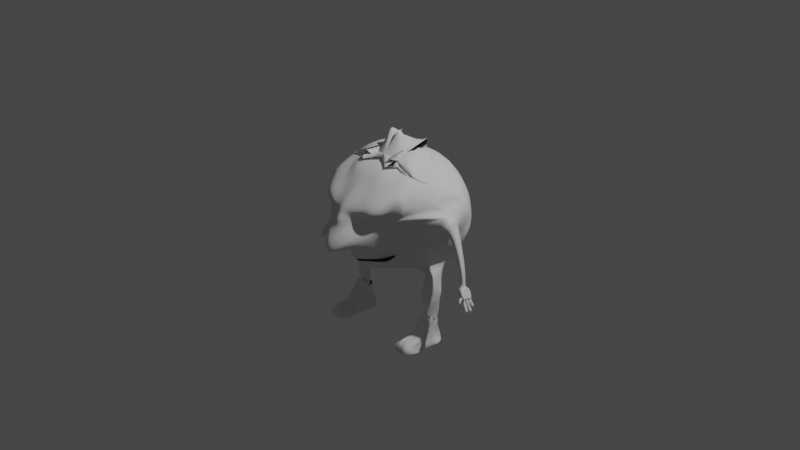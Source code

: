 # Source: tomatoman.blend  (saved by Blender 2.80.75; exported with 4.5.12 LTS)
import bpy
from mathutils import Matrix  # noqa: F401  (used for matrix-valued properties, if any)

bpy.ops.wm.read_factory_settings(use_empty=True)
scene = bpy.context.scene
scene.name = 'Scene'

# ---- collections
col_collection = bpy.data.collections.new('Collection'); scene.collection.children.link(col_collection)

# ---- world
world_world = bpy.data.worlds.new('World'); scene.world = world_world
world_world.use_nodes = True; world_world.node_tree.nodes.clear()
_N = world_world.node_tree.nodes; _L = world_world.node_tree.links
n0 = _N.new('ShaderNodeOutputWorld'); n0.name = 'World Output'; n0.location = (300, 300)
n1 = _N.new('ShaderNodeBackground'); n1.name = 'Background'; n1.location = (10, 300)
n1.inputs[0].default_value = (0.05088, 0.05088, 0.05088, 1.0)
_L.new(n1.outputs[0], n0.inputs[0])
n0.is_active_output = True
world_world.color = (0.05088, 0.05088, 0.05088)
world_world.use_sun_shadow = False
world_world.sun_shadow_jitter_overblur = 0.0

# ---- cameras
cam_camera = bpy.data.cameras.new('Camera')
cam_camera.clip_end = 100.0
cam_camera.ortho_scale = 7.314

# ---- lights
light_light = bpy.data.lights.new('Light', 'POINT')
light_light.transmission_factor = 0.0
light_light.energy = 1000.0
light_light.shadow_soft_size = 0.1
light_light.shadow_maximum_resolution = 0.006
light_light.use_absolute_resolution = True

# ---- meshes
me_plane_001 = bpy.data.meshes.new('Plane.001')
me_plane_001.from_pydata([(1.034, -1.169, 3.391), (1.0, 0.5833, 5.619), (0.0, -1.173, 4.271), (0.0, 0.7748, 7.148), (1.759, -1.155, 2.475), (1.635, 0.5022, 4.407), (2.104, -0.9545, 2.254), (2.19, 0.2557, 2.514), (2.366, -0.868, 1.955), (2.545, 0.3234, 2.206), (2.679, -0.7306, 1.715), (5.452, 0.421, -0.7802), (2.579, -0.9092, 2.166), (3.499, -0.6837, 0.8608), (2.429, -1.144, 2.475), (3.043, -1.633, 1.499), (1.87, -1.333, 2.832), (2.242, -1.978, 2.016), (1.045, -1.44, 3.189), (1.219, -2.144, 2.49), (0.5612, -1.48, 3.535), (0.4775, -2.247, 2.942), (0.0, -1.52, 3.956), (0.0, -2.333, 3.534), (1.249, 1.247, 6.309), (0.0, 0.206, 7.117), (1.056, 2.174, 5.994), (0.0, 1.162, 7.484), (0.982, 2.647, 5.761), (0.0, 2.486, 6.041), (1.099, 3.658, 5.241), (0.0, 3.778, 5.829), (1.416, 3.851, 5.201), (0.0, 4.556, 5.222), (2.348, 4.613, 5.041), (0.0, 6.795, 2.461), (3.158, 5.006, 4.221), (1.834, 6.559, 3.117), (3.497, 5.48, 3.443), (2.765, 7.032, -0.09504), (4.429, 5.085, 2.88), (5.412, 5.831, -0.827), (4.414, 4.229, 2.579), (5.725, 4.442, 0.2), (4.194, 3.966, 2.686), (5.977, 3.958, -0.4651), (4.226, 3.326, 2.506), (6.467, 3.546, 0.5031), (3.447, 3.298, 2.931), (7.482, 4.053, -0.4748), (2.568, 3.354, 3.571), (3.009, 2.581, 3.399), (1.751, 3.632, 4.685), (1.392, 2.571, 4.755), (1.017, -0.3005, 3.701), (0.0, 0.8026, 4.318), (1.635, -0.3305, 3.156), (2.19, -0.3423, 2.383), (2.455, -0.2775, 2.079), (2.952, -0.4627, 1.307), (2.938, -0.7919, 1.407), (2.585, -1.497, 1.803), (2.084, -1.644, 2.201), (1.209, -1.78, 2.6), (0.6332, -1.851, 3.038), (0.0, -2.038, 3.681), (1.526, 2.149, 4.892), (1.703, 1.432, 5.141), (5.75, 2.066, 0.5701), (2.688, 2.053, 3.119), (2.633, 1.386, 2.767), (5.699, 1.439, -0.1546), (0.0, 7.107, 0.06992), (0.5169, -1.124, 3.952), (0.5, 0.4029, 6.376), (0.6246, 0.5475, 6.932), (0.528, 1.659, 6.856), (0.491, 2.487, 6.121), (0.5493, 3.489, 5.346), (0.0, 3.085, 6.252), (1.04, 3.152, 5.289), (0.775, 4.114, 5.414), (1.213, 4.937, 4.002), (1.776, 5.857, 2.817), (2.737, 6.43, 1.347), (3.779, 6.194, 2.065), (4.348, 4.645, 2.491), (4.509, 3.986, 2.374), (4.072, 3.833, 2.433), (4.146, 3.139, 2.836), (2.633, 2.903, 3.558), (1.444, 2.911, 4.689), (0.4105, -0.01515, 4.994), (0.5201, 3.119, 5.842), (1.009, 0.1396, 4.656), (0.0, -0.05411, 7.003), (1.635, 0.08415, 3.779), (2.19, -0.04455, 2.448), (2.499, 0.02172, 2.142), (3.083, -0.323, 1.206), (3.12, -0.7325, 1.175), (2.875, -1.497, 1.661), (2.192, -1.801, 2.094), (1.293, -1.952, 2.507), (0.6697, -2.039, 2.93), (0.0, -2.175, 3.52), (0.4079, 1.386, 4.062), (2.765, 7.282, -2.072), (5.041, 5.462, -1.54), (0.0, 7.386, -1.98), (2.765, 6.866, -4.376), (6.457, 4.028, -3.463), (0.0, 6.976, -4.44), (2.787, 3.999, -6.551), (6.114, 1.887, -3.753), (0.0, 4.113, -6.683), (2.787, 2.304, -6.938), (0.0, 2.418, -7.071), (3.207, 0.3631, -6.782), (0.0, 0.4766, -6.915), (5.587, 0.1634, -1.203), (3.757, -0.8911, -0.3682), (3.332, -2.388, -0.3103), (3.042, -2.656, -0.1423), (1.219, -3.187, 0.4535), (0.4775, -3.478, 0.8144), (0.0, -3.414, 1.344), (5.696, -0.1419, -2.04), (5.421, -1.096, -2.683), (5.029, -1.822, -3.03), (2.015, -3.051, -2.928), (1.219, -3.085, -2.812), (0.2818, -2.738, -2.9), (0.0, -2.903, -3.019), (3.207, -2.041, -5.795), (6.578, 1.465, -3.371), (0.0, -1.928, -5.928), (0.0, -2.791, -3.888), (6.036, 1.447, -2.802), (6.059, 1.375, -2.631), (5.718, 1.394, -2.709), (4.995, 6.061, -0.6194), (6.162, 4.106, -1.964), (5.242, 4.916, -1.616), (5.757, 3.921, -0.005372), (4.34, -2.722, -0.2793), (3.921, -3.179, -0.5094), (4.694, -2.415, -2.568), (3.35, -2.675, -1.551), (4.785, -4.425, -0.23), (3.928, -4.744, 0.4383), (5.127, -4.591, -1.994), (3.423, -4.413, -0.922), (3.888, -3.389, -0.1571), (3.356, -3.754, -1.22), (4.875, -3.652, -2.268), (4.533, -3.175, 0.5813), (4.831, -4.857, -0.4261), (3.869, -5.177, 0.4055), (5.018, -5.014, -1.877), (3.382, -4.845, -0.922), (4.659, -5.455, -0.01651), (3.99, -5.716, 0.2958), (5.071, -5.474, -1.739), (3.453, -5.329, -0.8643), (4.399, -7.222, -0.2692), (4.068, -7.433, -0.2888), (4.801, -7.331, -1.592), (3.633, -7.214, -0.8153), (4.4, -6.422, -0.05215), (4.845, -6.561, -1.986), (4.032, -6.656, -0.1188), (3.552, -6.361, -0.8375), (7.425, 3.059, -0.3134), (6.755, 1.788, 0.02013), (6.626, 1.49, -1.981), (8.929, -0.3792, 0.2853), (7.539, -1.519, -0.5392), (7.804, -1.817, -1.658), (8.563, -2.258, -0.2843), (8.188, -2.291, -0.01455), (8.481, -2.337, -0.5591), (6.153, 1.93, 0.8986), (6.06, 1.621, -2.786), (7.445, 3.629, 0.2466), (-3.734, 6.083, 1.756), (-2.716, 7.211, 1.79), (-3.734, 6.083, -2.814), (-2.716, 7.211, -2.78), (-4.182, 5.754, 0.7186), (-4.182, 5.754, -2.211), (-4.903, 5.264, 0.7186), (-4.903, 5.264, -2.211), (-4.911, 5.126, 0.7186), (-4.911, 5.126, -2.211), (-4.541, 5.26, 0.7186), (-4.541, 5.26, -2.211), (-2.628, 6.166, 0.7186), (-2.628, 6.166, -2.211), (-1.521, 7.089, 1.79), (-1.521, 8.291, -2.78), (-2.36, 6.297, 1.737), (-2.36, 6.297, -2.834), (-0.9003, 6.732, 0.7731), (-0.9003, 7.933, -1.493), (0.2091, 8.191, -0.133), (0.2091, 9.393, -0.5865), (0.4621, 8.97, -0.133), (0.4621, 10.17, -0.5865), (0.8902, 7.763, -0.133), (0.8902, 8.965, -0.5865), (1.571, 6.732, 1.798), (1.571, 7.933, -2.518), (-1.11, 6.706, 2.226), (-1.11, 7.907, -2.09), (2.967, 6.533, -3.082), (1.684, 8.092, -3.169), (3.699, 6.419, 1.428), (2.416, 7.978, 1.341), (3.635, 6.285, -2.145), (4.105, 6.212, 0.7462), (4.434, 5.964, -2.282), (4.904, 5.891, 0.6084), (4.471, 5.832, -2.292), (4.94, 5.759, 0.5991), (4.087, 5.882, -2.228), (4.556, 5.808, 0.6628), (2.05, 6.346, -1.886), (2.519, 6.273, 1.005), (0.5581, 7.711, -2.996), (1.29, 7.597, 1.514), (1.601, 6.44, -2.842), (2.332, 6.326, 1.668), (0.2551, 6.52, -1.645), (0.618, 6.463, 0.5904), (4.8, -9.245, 2.986), (4.865, -8.69, 2.765), (5.124, -9.264, 2.77), (5.096, -8.715, 2.722), (4.803, -8.935, 2.98), (5.108, -8.941, 2.745), (4.502, -9.25, 2.986), (4.568, -8.417, 2.865), (4.502, -8.935, 2.98), (5.108, -9.059, 2.337), (5.066, -8.947, 2.294), (5.121, -9.426, 2.436), (5.161, -9.31, 1.789), (5.078, -9.097, 1.844), (5.175, -9.586, 1.865), (5.033, -9.412, 1.171), (4.984, -9.2, 1.144), (5.058, -9.558, 1.247), (4.976, -9.404, 0.4793), (5.041, -9.119, 0.892), (4.986, -9.601, 0.5332), (4.976, -9.406, -0.2162), (4.969, -9.203, -0.2281), (4.985, -9.583, -0.1677), (5.155, -9.381, -0.6476), (5.092, -9.214, -0.6691), (5.166, -9.597, -0.5882), (5.171, -9.371, -1.121), (5.182, -9.588, -1.062), (4.665, -9.389, -1.703), (4.656, -9.223, -1.677), (4.676, -9.614, -1.706), (4.507, -9.345, -1.698), (4.494, -9.178, -1.712), (4.518, -9.569, -1.701), (4.292, -9.309, -1.792), (4.282, -9.143, -1.766), (4.302, -9.534, -1.795), (4.752, -8.504, 2.394), (4.886, -8.543, 2.368), (4.553, -8.177, 2.367), (4.917, -8.743, 2.221), (4.752, -8.511, 2.136), (4.886, -8.55, 2.11), (4.578, -8.15, 2.116), (4.967, -8.701, 1.917), (4.752, -8.528, 1.782), (4.886, -8.556, 1.758), (4.581, -8.26, 1.719), (4.752, -8.491, 1.328), (4.886, -8.48, 1.305), (4.565, -8.416, 1.359), (4.886, -8.592, 1.112), (4.752, -8.114, 0.7165), (4.886, -8.103, 0.6928), (4.565, -8.038, 0.7467), (4.918, -8.296, 0.6059), (4.752, -7.388, 0.1725), (4.886, -7.377, 0.1488), (4.565, -7.313, 0.2027), (4.886, -7.489, -0.04372), (4.752, -6.912, -0.1977), (4.886, -6.901, -0.2214), (4.565, -6.837, -0.1674), (4.886, -7.013, -0.4139), (4.715, -6.64, -0.155), (4.794, -6.637, -0.1715), (4.609, -6.591, -0.127), (4.785, -6.688, -0.2919), (4.645, -8.819, -1.045), (4.656, -8.837, -1.579), (4.494, -8.793, -1.614), (4.282, -8.757, -1.668), (4.645, -8.109, -0.765), (4.656, -8.127, -1.3), (4.494, -8.083, -1.334), (4.282, -8.047, -1.388), (4.722, -7.724, -0.5582), (4.656, -7.833, -1.256), (4.494, -7.793, -1.296), (4.282, -7.764, -1.354), (4.645, -7.397, -0.8212), (4.656, -7.561, -1.33), (4.494, -7.528, -1.376), (4.282, -7.509, -1.438), (4.645, -7.275, -0.7376), (4.656, -7.219, -1.269), (4.494, -7.17, -1.298), (4.282, -7.127, -1.346), (4.494, -7.986, -1.321), (4.282, -7.953, -1.377), (4.716, -7.989, -0.6973), (4.656, -8.029, -1.285), (4.93, -7.989, 0.1662), (4.838, -7.989, -0.2032), (4.885, -8.183, -0.06309), (4.945, -8.819, -0.2724), (4.863, -8.771, 0.5569), (4.993, -8.884, 1.984), (3.668, -9.245, 2.986), (3.604, -8.69, 2.765), (4.234, -9.163, 2.986), (4.234, -8.509, 2.867), (3.344, -9.264, 2.77), (3.373, -8.715, 2.722), (3.665, -8.935, 2.98), (4.234, -8.935, 2.98), (3.361, -8.941, 2.745), (3.967, -9.25, 2.986), (3.9, -8.417, 2.865), (3.967, -8.935, 2.98), (3.361, -9.059, 2.337), (3.403, -8.947, 2.294), (3.347, -9.426, 2.436), (3.308, -9.31, 1.789), (3.39, -9.097, 1.844), (3.294, -9.586, 1.865), (3.435, -9.412, 1.171), (3.485, -9.2, 1.144), (3.41, -9.558, 1.247), (3.492, -9.404, 0.4793), (3.427, -9.119, 0.892), (3.482, -9.601, 0.5332), (3.492, -9.406, -0.2162), (3.5, -9.203, -0.2281), (3.483, -9.583, -0.1677), (3.313, -9.381, -0.6476), (3.376, -9.214, -0.6691), (3.302, -9.597, -0.5882), (3.297, -9.371, -1.121), (3.287, -9.588, -1.062), (3.803, -9.389, -1.703), (3.813, -9.223, -1.677), (3.792, -9.614, -1.706), (3.961, -9.345, -1.698), (3.974, -9.178, -1.712), (3.95, -9.569, -1.701), (4.177, -9.309, -1.792), (4.186, -9.143, -1.766), (4.166, -9.534, -1.795), (4.234, -9.309, -1.792), (4.234, -9.143, -1.766), (4.234, -9.551, -1.795), (4.234, -9.254, 2.919), (4.234, -9.172, 2.919), (4.234, -9.273, 2.703), (4.234, -9.259, 2.919), (4.234, -9.435, 2.369), (4.234, -9.595, 1.798), (4.234, -9.567, 1.18), (4.234, -9.61, 0.4662), (4.234, -9.591, -0.2347), (4.234, -9.606, -0.6552), (4.234, -9.597, -1.129), (4.234, -9.622, -1.773), (4.234, -9.599, -1.689), (4.234, -9.542, -1.721), (4.234, -9.56, -1.721), (3.717, -8.504, 2.394), (4.234, -8.742, 2.596), (4.234, -8.307, 2.379), (3.583, -8.543, 2.368), (3.915, -8.177, 2.367), (3.552, -8.743, 2.221), (4.234, -8.759, 2.561), (3.717, -8.511, 2.136), (4.234, -8.312, 2.139), (3.583, -8.55, 2.11), (3.891, -8.15, 2.116), (3.502, -8.701, 1.917), (3.717, -8.528, 1.782), (4.234, -8.42, 1.738), (3.583, -8.556, 1.758), (3.887, -8.26, 1.719), (3.717, -8.491, 1.328), (4.234, -8.424, 1.354), (3.583, -8.48, 1.305), (3.904, -8.416, 1.359), (3.583, -8.592, 1.112), (3.717, -8.114, 0.7165), (4.234, -8.046, 0.7422), (3.583, -8.103, 0.6928), (3.904, -8.038, 0.7467), (3.551, -8.296, 0.6059), (3.717, -7.388, 0.1725), (4.234, -7.321, 0.1982), (3.583, -7.377, 0.1488), (3.904, -7.313, 0.2027), (3.583, -7.489, -0.04372), (3.717, -6.912, -0.1977), (4.234, -6.845, -0.172), (3.583, -6.901, -0.2214), (3.904, -6.837, -0.1674), (3.583, -7.013, -0.4139), (3.755, -6.578, -0.1124), (4.238, -6.572, -0.1138), (3.676, -6.565, -0.1219), (3.868, -6.544, -0.0941), (3.668, -6.615, -0.2423), (3.823, -8.819, -1.045), (3.813, -8.837, -1.579), (3.974, -8.793, -1.614), (4.186, -8.757, -1.668), (4.234, -8.757, -1.668), (3.823, -8.109, -0.765), (3.813, -8.127, -1.3), (3.974, -8.083, -1.334), (4.186, -8.047, -1.388), (4.234, -8.047, -1.388), (3.747, -7.724, -0.5582), (3.813, -7.833, -1.256), (3.974, -7.793, -1.296), (4.186, -7.764, -1.354), (4.234, -7.764, -1.354), (3.823, -7.397, -0.8212), (3.813, -7.561, -1.33), (3.974, -7.528, -1.376), (4.186, -7.509, -1.438), (4.234, -7.509, -1.438), (3.823, -7.275, -0.7376), (3.813, -7.219, -1.269), (3.974, -7.17, -1.298), (4.186, -7.127, -1.346), (4.234, -7.127, -1.346), (3.974, -7.986, -1.321), (4.186, -7.953, -1.377), (3.752, -7.989, -0.6973), (3.813, -8.029, -1.285), (4.234, -7.953, -1.377), (3.539, -7.989, 0.1662), (3.63, -7.989, -0.2032), (3.583, -8.183, -0.06309), (3.523, -8.819, -0.2724), (3.605, -8.771, 0.5569), (3.475, -8.884, 1.984), (2.556, 3.41, 5.041), (3.467, 3.802, 4.222), (3.643, 4.277, 3.443), (2.994, 3.459, 3.377), (3.223, 3.827, 3.497), (8.206, -2.462, 0.09246), (8.564, -2.248, 0.1664), (8.376, -2.462, -0.7305), (8.734, -2.248, -0.6567), (8.67, -3.245, 0.112), (9.027, -3.032, 0.1859), (8.827, -3.247, -0.647), (9.185, -3.033, -0.5731), (8.602, -2.824, -0.7748), (8.959, -2.611, -0.7009), (8.388, -2.797, 0.1799), (8.746, -2.584, 0.2538), (9.002, -3.476, -0.3478), (9.188, -3.365, -0.3093), (9.016, -3.408, -0.6121), (9.202, -3.296, -0.5737), (9.161, -3.713, -0.4319), (9.348, -3.602, -0.3934), (9.171, -3.649, -0.6656), (9.357, -3.538, -0.6272), (8.998, -3.424, -0.4775), (9.262, -3.266, -0.4229), (9.183, -3.71, -0.5471), (9.37, -3.599, -0.5086), (9.421, -3.755, -0.6112), (9.325, -3.813, -0.6313), (9.331, -3.845, -0.5695), (9.428, -3.787, -0.5495), (9.416, -3.791, -0.4803), (9.319, -3.849, -0.5003), (8.929, -3.408, -0.06517), (9.078, -3.319, -0.03432), (8.979, -3.414, -0.293), (9.129, -3.324, -0.2621), (9.248, -3.983, -0.07034), (9.434, -3.872, -0.03187), (9.289, -3.964, -0.3271), (9.475, -3.853, -0.2887), (8.955, -3.405, -0.1989), (9.205, -3.254, -0.1347), (9.286, -4.002, -0.1986), (9.49, -3.88, -0.1563), (9.497, -3.997, -0.2807), (9.4, -4.055, -0.3007), (9.43, -4.143, -0.1869), (9.527, -4.085, -0.1669), (9.505, -4.075, -0.09148), (9.408, -4.133, -0.1115), (9.193, -3.793, -0.3166), (9.378, -3.683, -0.2784), (9.152, -3.811, -0.06804), (9.327, -3.707, -0.03193), (9.39, -3.694, -0.1522), (9.182, -3.817, -0.195), (9.094, -3.608, -0.3246), (9.198, -3.506, -0.03317), (9.067, -3.604, -0.2067), (9.27, -3.503, -0.2881), (9.037, -3.602, -0.06656), (9.326, -3.447, -0.1366), (8.744, -3.206, 0.09241), (8.922, -3.411, -0.02356), (8.979, -3.098, -0.03599), (9.147, -3.944, 0.3049), (9.333, -3.833, 0.3433), (9.221, -3.966, 0.008908), (9.407, -3.855, 0.04738), (8.866, -3.372, 0.1353), (8.936, -3.094, 0.1339), (9.19, -3.973, 0.18), (9.402, -3.846, 0.2239), (9.44, -4.037, 0.1104), (9.343, -4.094, 0.0904), (9.331, -4.115, 0.2078), (9.428, -4.057, 0.2278), (9.389, -4.013, 0.2872), (9.293, -4.07, 0.2671), (9.114, -3.772, 0.004272), (9.289, -3.668, 0.04039), (9.054, -3.771, 0.2909), (9.229, -3.667, 0.327), (9.36, -3.626, 0.2221), (9.09, -3.787, 0.1662), (8.998, -3.549, -0.03273), (9.113, -3.471, 0.2817), (8.974, -3.572, 0.1502), (9.159, -3.452, 0.0006609), (8.951, -3.568, 0.2483), (9.182, -3.449, 0.193), (9.373, -3.95, 0.3197), (9.426, -3.957, 0.08288), (9.29, -4.038, 0.05479), (9.237, -4.031, 0.2916), (9.269, -4.053, 0.1957), (8.59, -2.972, 0.1611), (8.779, -2.859, 0.2002), (8.711, -3.164, 0.132), (8.9, -3.051, 0.1711), (8.61, -3.115, 0.5065), (8.797, -3.004, 0.545), (8.728, -3.24, 0.2961), (8.914, -3.129, 0.3346), (8.635, -3.051, 0.1216), (8.692, -3.199, 0.3541), (8.878, -3.088, 0.3926), (8.919, -3.283, 0.4557), (8.822, -3.341, 0.4357), (8.825, -3.386, 0.5505), (8.922, -3.328, 0.5705), (8.876, -3.252, 0.5761), (8.779, -3.31, 0.5561), (8.874, -3.244, -0.4992), (8.851, -3.209, -0.3989), (9.055, -3.104, -0.344), (9.069, -3.099, -0.469), (9.083, -3.094, -0.5941), (8.894, -3.207, -0.6332), (8.325, -2.462, -0.4825), (8.682, -2.248, -0.4087), (8.78, -3.246, -0.4183), (9.137, -3.033, -0.3444), (8.895, -2.603, -0.4132), (8.537, -2.816, -0.4871), (8.632, -2.309, -0.6776), (8.926, -3.092, 0.1649), (8.273, -2.422, 0.1062), (8.644, -2.644, 0.2328), (8.858, -2.672, -0.7219), (8.708, -2.248, -0.5327), (8.804, -3.246, -0.5326), (8.35, -2.462, -0.6065), (9.161, -3.033, -0.4587), (8.927, -2.607, -0.5571), (8.57, -2.82, -0.631), (8.443, -2.422, -0.7168), (8.736, -3.205, 0.1258), (8.455, -2.757, 0.1936), (8.668, -2.785, -0.761), (9.385, -3.607, -0.51), (9.367, -3.61, -0.4166), (9.375, -3.557, -0.606), (9.422, -3.763, -0.487), (9.432, -3.76, -0.5431), (9.427, -3.734, -0.5931), (9.094, -3.528, -0.6389), (9.28, -3.417, -0.6004), (9.082, -3.595, -0.3898), (9.268, -3.484, -0.3513), (9.304, -3.44, -0.4681), (9.091, -3.567, -0.5123), (8.955, -3.307, -0.6227), (9.143, -3.195, -0.5839), (8.936, -3.334, -0.4883), (9.122, -3.235, -0.3266), (8.927, -3.343, -0.3733), (9.175, -3.177, -0.444), (8.92, -3.25, -0.6287), (8.9, -3.282, -0.4945), (9.084, -3.16, -0.3365), (9.135, -3.12, -0.454), (9.109, -3.137, -0.5897), (8.884, -3.267, -0.3879), (8.79, -3.208, -0.1128), (8.988, -3.1, -0.06361), (8.833, -3.209, -0.3125), (8.999, -3.071, -0.2602), (8.771, -3.125, -0.1949), (8.967, -3.079, -0.1588), (8.262, -2.462, -0.1781), (9.078, -3.032, -0.05624), (8.821, -2.596, -0.07538), (8.463, -2.809, -0.1493), (8.619, -2.248, -0.1042), (8.72, -3.246, -0.1301), (8.663, -2.248, -0.3167), (8.762, -3.246, -0.3313), (8.306, -2.462, -0.3906), (9.119, -3.033, -0.2574), (8.873, -2.601, -0.3112), (8.515, -2.814, -0.3851), (9.503, -3.888, -0.1561), (9.458, -3.881, -0.05608), (9.491, -3.866, -0.2625), (9.515, -4.045, -0.104), (9.532, -4.053, -0.1646), (9.509, -3.982, -0.2561), (9.097, -3.42, -0.3282), (9.116, -3.351, -0.6182), (9.266, -3.592, -0.6461), (9.256, -3.657, -0.4123), (9.374, -3.784, -0.6211), (9.368, -3.819, -0.4901), (9.38, -3.816, -0.5594), (9.177, -3.538, -0.3702), (9.192, -3.472, -0.6363), (9.026, -3.288, -0.3496), (9.055, -3.25, -0.6257), (8.986, -3.213, -0.3618), (9.016, -3.193, -0.6088), (8.249, -2.462, -0.1176), (9.066, -3.032, -0.002098), (8.804, -2.593, -0.001793), (8.447, -2.807, -0.07569), (8.607, -2.248, -0.04375), (8.709, -3.246, -0.07599), (8.783, -3.207, -0.08294), (8.219, -2.462, 0.02788), (9.039, -3.032, 0.1281), (8.764, -2.587, 0.1752), (8.406, -2.8, 0.1013), (8.577, -2.248, 0.1018), (8.682, -3.245, 0.05424), (9.402, -3.861, 0.2215), (9.343, -3.85, 0.3232), (9.407, -3.869, 0.07113), (9.377, -3.95, 0.3031), (9.391, -4.003, 0.2754), (9.424, -4.04, 0.2248), (9.435, -4.023, 0.1248), (9.417, -3.961, 0.2239), (9.422, -3.956, 0.1014), (9.068, -2.813, -0.6396), (8.523, -3.012, 0.1473), (8.71, -3.027, -0.7135), (8.881, -2.799, 0.2212), (9.011, -2.809, -0.3802), (8.654, -3.022, -0.4541), (8.966, -2.874, -0.6606), (8.682, -3.025, -0.5838), (9.039, -2.811, -0.5099), (8.777, -2.987, -0.6997), (8.944, -2.805, -0.06619), (8.587, -3.019, -0.1401), (8.633, -3.021, -0.3593), (8.991, -2.808, -0.2854), (8.93, -2.804, -0.001939), (8.572, -3.017, -0.07583), (8.896, -2.8, 0.1526), (8.538, -3.014, 0.07874), (9.164, -2.995, -0.5848), (8.644, -3.204, 0.1182), (9.115, -2.993, -0.3507), (9.063, -3.055, -0.6058), (9.14, -2.994, -0.4677), (8.873, -3.168, -0.6449), (9.054, -2.992, -0.05798), (9.097, -2.993, -0.2623), (9.042, -2.992, -0.00207), (9.014, -2.991, 0.1324), (8.807, -3.208, -0.6587), (9.001, -2.991, 0.1921), (8.758, -3.207, -0.4246), (8.782, -3.207, -0.5416), (8.697, -3.206, -0.1319), (8.739, -3.207, -0.3362), (8.685, -3.206, -0.07596), (8.656, -3.205, 0.05854), (8.856, -3.169, 0.5336), (8.907, -3.247, 0.5105), (8.917, -3.231, 0.4148), (8.79, -3.307, 0.3886), (8.729, -3.244, 0.5074), (8.78, -3.323, 0.4842), (8.864, -3.184, 0.5292), (8.88, -3.252, 0.5637), (8.918, -3.314, 0.5592), (8.915, -3.277, 0.466), (8.914, -3.235, 0.4328), (8.906, -3.248, 0.5104), (8.313, -2.402, -0.2919)], [], [(106, 94, 1, 74), (54, 0, 4, 56), (56, 4, 6, 57), (57, 6, 8, 58), (58, 8, 10, 59), (59, 10, 12, 60), (60, 12, 14, 61), (61, 14, 16, 62), (62, 16, 18, 63), (63, 18, 20, 64), (64, 20, 22, 65), (74, 1, 24, 75), (75, 24, 26, 76), (76, 26, 28, 77), (93, 80, 30, 78), (78, 30, 32, 81), (81, 32, 34, 82), (82, 34, 36, 83), (83, 36, 38, 84), (84, 38, 40, 85), (85, 40, 42, 86), (86, 42, 44, 87), (87, 44, 46, 88), (88, 46, 48, 89), (89, 48, 50, 90), (90, 50, 52, 91), (91, 52, 30, 80), (104, 64, 65, 105), (103, 63, 64, 104), (102, 62, 63, 103), (101, 61, 62, 102), (100, 60, 61, 101), (99, 59, 60, 100), (98, 58, 59, 99), (97, 57, 58, 98), (96, 56, 57, 97), (94, 54, 56, 96), (73, 0, 54, 92), (69, 68, 49, 51), (28, 26, 66, 53), (26, 24, 67, 66), (1, 5, 67, 24), (53, 66, 69, 51), (66, 67, 70, 69), (70, 71, 68, 69), (9, 11, 71, 70), (70, 67, 5, 7), (9, 70, 7), (35, 37, 39, 72), (2, 73, 92, 55), (53, 91, 80, 28), (51, 90, 91, 53), (49, 89, 90, 51), (47, 88, 89, 49), (45, 87, 88, 47), (43, 86, 87, 45), (41, 85, 86, 43), (39, 84, 85, 41), (37, 83, 84, 39), (35, 82, 83, 37), (33, 81, 82, 35), (31, 78, 81, 33), (79, 93, 78, 31), (29, 77, 93, 79), (77, 28, 80, 93), (27, 76, 77, 29), (25, 75, 76, 27), (3, 74, 75, 25), (95, 106, 74, 3), (55, 92, 106, 95), (1, 94, 96, 5), (5, 96, 97, 7), (7, 97, 98, 9), (9, 98, 99, 11), (11, 99, 100, 13), (13, 100, 101, 15), (15, 101, 102, 17), (17, 102, 103, 19), (19, 103, 104, 21), (21, 104, 105, 23), (92, 54, 94, 106), (72, 39, 107, 109), (39, 41, 108, 107), (109, 107, 110, 112), (107, 108, 111, 110), (112, 110, 113, 115), (110, 111, 114, 113), (115, 113, 116, 117), (113, 114, 116), (117, 116, 118, 119), (116, 114, 118), (15, 17, 123, 122), (21, 23, 126, 125), (11, 13, 121, 120), (17, 19, 124, 123), (13, 15, 122, 121), (19, 21, 125, 124), (124, 125, 132, 131), (120, 121, 128, 127), (125, 126, 133, 132), (123, 124, 131, 130), (121, 122, 129, 128), (119, 118, 134, 136), (118, 114, 135, 134), (136, 134, 130, 137), (134, 135, 129, 130), (130, 131, 132, 133, 137), (129, 135, 138, 128), (120, 127, 140, 139), (71, 11, 139), (11, 120, 139), (68, 71, 139), (127, 128, 138, 140), (47, 49, 139, 111), (144, 111, 143, 142), (43, 144, 142, 141), (43, 45, 144), (45, 47, 111, 144), (114, 111, 139), (114, 139, 140, 138, 135), (141, 142, 143, 111, 108, 41, 43), (129, 122, 145, 147), (130, 129, 147, 148), (122, 123, 146, 145), (123, 130, 148, 146), (153, 154, 152, 150), (154, 155, 151, 152), (155, 156, 149, 151), (156, 153, 150, 149), (145, 146, 153, 156), (147, 145, 156, 155), (148, 147, 155, 154), (146, 148, 154, 153), (151, 149, 157, 159), (149, 150, 158, 157), (150, 152, 160, 158), (152, 151, 159, 160), (160, 159, 163, 164), (159, 157, 161, 163), (157, 158, 162, 161), (158, 160, 164, 162), (170, 169, 165, 167), (169, 171, 166, 165), (171, 172, 168, 166), (172, 170, 167, 168), (164, 163, 170, 172), (162, 164, 172, 171), (161, 162, 171, 169), (163, 161, 169, 170), (182, 183, 175, 174), (183, 184, 173, 175), (184, 182, 174, 173), (174, 175, 178, 177), (175, 173, 176, 178), (173, 174, 177, 176), (177, 178, 181, 180), (178, 176, 179, 181), (176, 177, 180, 179), (49, 68, 182, 184), (139, 49, 184, 183), (68, 139, 183, 182), (185, 186, 188, 187), (185, 187, 190, 189), (189, 190, 192, 191), (191, 192, 194, 193), (193, 194, 196, 195), (195, 196, 198, 197), (188, 186, 199, 200), (200, 199, 201, 202), (198, 202, 201, 197), (188, 200, 202, 198, 196, 194, 192, 190, 187), (185, 189, 191, 193, 195, 197, 201, 199, 186), (199, 200, 204, 203), (203, 204, 206, 205), (205, 206, 208, 207), (207, 208, 210, 209), (209, 210, 212, 211), (211, 212, 214, 213), (203, 205, 207, 209, 211, 213, 199), (200, 214, 212, 210, 208, 206, 204), (215, 216, 218, 217), (215, 217, 220, 219), (219, 220, 222, 221), (221, 222, 224, 223), (223, 224, 226, 225), (225, 226, 228, 227), (218, 216, 229, 230), (230, 229, 231, 232), (228, 232, 231, 227), (218, 230, 232, 228, 226, 224, 222, 220, 217), (215, 219, 221, 223, 225, 227, 231, 229, 216), (229, 230, 234, 233), (243, 239, 236, 242), (239, 235, 237, 240), (236, 239, 240, 238), (241, 235, 239, 243), (336, 241, 243, 341), (341, 243, 242, 337), (238, 240, 244, 245), (240, 237, 246, 244), (245, 244, 247, 248), (244, 246, 249, 247), (248, 247, 250, 251), (247, 249, 252, 250), (251, 250, 253, 254), (250, 252, 255, 253), (254, 253, 256, 257), (253, 255, 258, 256), (257, 256, 259, 260), (256, 258, 261, 259), (260, 259, 262), (259, 261, 263, 262), (260, 262, 264, 265), (262, 263, 266, 264), (265, 264, 267, 268), (264, 266, 269, 267), (268, 267, 270, 271), (267, 269, 272, 270), (271, 270, 375, 376), (270, 272, 377, 375), (237, 235, 378, 380), (255, 252, 384, 385), (263, 261, 387, 388), (272, 269, 390, 391), (235, 241, 381, 378), (252, 249, 383, 384), (261, 258, 386, 387), (269, 266, 389, 390), (246, 237, 380, 382), (249, 246, 382, 383), (258, 255, 385, 386), (266, 263, 388, 389), (377, 272, 391, 392), (241, 336, 379, 381), (236, 238, 274, 273), (238, 245, 276, 274), (337, 242, 275, 395), (242, 236, 273, 275), (274, 276, 280, 278), (273, 274, 278, 277), (275, 273, 277, 279), (395, 275, 279, 401), (279, 277, 281, 283), (401, 279, 283, 406), (278, 280, 282), (277, 278, 282, 281), (283, 281, 284, 286), (406, 283, 286, 410), (282, 280, 287, 285), (281, 282, 285, 284), (284, 285, 289, 288), (286, 284, 288, 290), (410, 286, 290, 415), (285, 287, 291, 289), (289, 291, 295, 293), (288, 289, 293, 292), (290, 288, 292, 294), (415, 290, 294, 420), (293, 295, 299, 297), (292, 293, 297, 296), (294, 292, 296, 298), (420, 294, 298, 425), (298, 296, 300, 302), (425, 298, 302, 430), (297, 299, 303, 301), (296, 297, 301, 300), (265, 268, 306, 305), (268, 271, 307, 306), (271, 376, 438, 307), (260, 265, 305, 304), (306, 307, 311, 310), (304, 305, 309, 308), (307, 438, 443, 311), (305, 306, 310, 309), (324, 325, 315, 314), (326, 327, 313, 312), (325, 463, 448, 315), (327, 324, 314, 313), (313, 314, 318, 317), (314, 315, 319, 318), (312, 313, 317, 316), (315, 448, 453, 319), (319, 453, 458, 323), (317, 318, 322, 321), (318, 319, 323, 322), (316, 317, 321, 320), (312, 316, 299, 295), (309, 310, 324, 327), (311, 443, 463, 325), (308, 309, 327, 326), (310, 311, 325, 324), (329, 312, 295, 328), (330, 329, 328, 291), (308, 326, 329, 330), (326, 312, 329), (291, 328, 295), (304, 308, 330, 331), (260, 304, 331, 257), (331, 330, 291, 332), (257, 331, 332, 254), (254, 332, 333, 248), (332, 291, 280, 333), (251, 254, 248), (333, 280, 276, 245), (248, 333, 245), (345, 344, 335, 340), (340, 342, 338, 334), (335, 339, 342, 340), (343, 345, 340, 334), (336, 341, 345, 343), (341, 337, 344, 345), (339, 347, 346, 342), (342, 346, 348, 338), (347, 350, 349, 346), (346, 349, 351, 348), (350, 353, 352, 349), (349, 352, 354, 351), (353, 356, 355, 352), (352, 355, 357, 354), (356, 359, 358, 355), (355, 358, 360, 357), (359, 362, 361, 358), (358, 361, 363, 360), (362, 364, 361), (361, 364, 365, 363), (362, 367, 366, 364), (364, 366, 368, 365), (367, 370, 369, 366), (366, 369, 371, 368), (370, 373, 372, 369), (369, 372, 374, 371), (373, 376, 375, 372), (372, 375, 377, 374), (338, 380, 378, 334), (357, 385, 384, 354), (365, 388, 387, 363), (374, 391, 390, 371), (334, 378, 381, 343), (354, 384, 383, 351), (363, 387, 386, 360), (371, 390, 389, 368), (348, 382, 380, 338), (351, 383, 382, 348), (360, 386, 385, 357), (368, 389, 388, 365), (377, 392, 391, 374), (343, 381, 379, 336), (335, 393, 396, 339), (379, 399, 394, 336), (339, 396, 398, 347), (337, 395, 397, 344), (344, 397, 393, 335), (396, 402, 404, 398), (393, 400, 402, 396), (397, 403, 400, 393), (395, 401, 403, 397), (403, 408, 405, 400), (401, 406, 408, 403), (402, 407, 404), (400, 405, 407, 402), (408, 412, 409, 405), (406, 410, 412, 408), (407, 411, 413, 404), (405, 409, 411, 407), (409, 414, 416, 411), (412, 417, 414, 409), (410, 415, 417, 412), (411, 416, 418, 413), (416, 421, 423, 418), (414, 419, 421, 416), (417, 422, 419, 414), (415, 420, 422, 417), (421, 426, 428, 423), (419, 424, 426, 421), (422, 427, 424, 419), (420, 425, 427, 422), (427, 432, 429, 424), (425, 430, 432, 427), (426, 431, 433, 428), (424, 429, 431, 426), (367, 435, 436, 370), (370, 436, 437, 373), (373, 437, 438, 376), (362, 434, 435, 367), (436, 441, 442, 437), (434, 439, 440, 435), (437, 442, 443, 438), (435, 440, 441, 436), (459, 446, 447, 460), (461, 444, 445, 462), (460, 447, 448, 463), (462, 445, 446, 459), (445, 450, 451, 446), (446, 451, 452, 447), (444, 449, 450, 445), (447, 452, 453, 448), (452, 457, 458, 453), (450, 455, 456, 451), (451, 456, 457, 452), (449, 454, 455, 450), (444, 423, 428, 449), (440, 462, 459, 441), (442, 460, 463, 443), (439, 461, 462, 440), (441, 459, 460, 442), (465, 464, 423, 444), (466, 418, 464, 465), (439, 466, 465, 461), (461, 465, 444), (418, 423, 464), (434, 467, 466, 439), (362, 359, 467, 434), (467, 468, 418, 466), (359, 356, 468, 467), (356, 350, 469, 468), (468, 469, 404, 418), (353, 350, 356), (469, 347, 398, 404), (350, 347, 469), (40, 38, 472, 42), (38, 36, 471, 472), (36, 34, 470, 471), (42, 472, 474, 46), (472, 471, 473, 474), (471, 470, 52, 473), (42, 46, 44), (30, 52, 470, 34, 32), (46, 474, 473, 52, 50, 48), (717, 714, 482, 590), (543, 682, 480, 599), (731, 686, 479, 715), (683, 685, 476, 486), (712, 683, 486, 699), (681, 684, 485, 475), (570, 699, 486, 601), (598, 478, 484, 602), (631, 632, 586, 591), (669, 620, 494, 663), (663, 494, 499, 665), (668, 622, 488, 661), (624, 497, 491, 621), (623, 496, 488, 622), (620, 490, 496, 623), (619, 493, 497, 624), (498, 492, 614, 613), (635, 673, 631, 591, 590), (667, 502, 503, 666), (665, 499, 502, 667), (502, 499, 618, 617), (664, 491, 504, 666), (497, 493, 500, 501), (491, 497, 501, 504), (514, 508, 640, 642), (523, 524, 512, 511), (511, 512, 517, 518), (533, 530, 506, 505), (528, 515, 509, 525), (534, 514, 506, 530), (532, 508, 514, 534), (523, 511, 515, 528), (521, 520, 659, 658), (506, 514, 642, 638), (519, 520, 521, 522), (518, 517, 520, 519), (512, 516, 655, 657), (510, 509, 522, 521), (515, 511, 518, 519), (509, 515, 519, 522), (529, 523, 528, 531), (512, 524, 527, 516), (516, 527, 526, 510), (531, 528, 525, 533), (509, 510, 526, 525), (529, 532, 524, 523), (507, 508, 532, 529), (513, 531, 533, 505), (507, 529, 531, 513), (524, 532, 534, 527), (527, 534, 530, 526), (525, 526, 530, 533), (552, 553, 541, 540), (566, 565, 546, 547), (562, 559, 535), (557, 544, 538, 554), (563, 543, 535, 559), (561, 537, 543, 563), (552, 540, 544, 557), (541, 545, 687, 689), (535, 680, 537, 536, 542), (548, 549, 550, 551), (547, 546, 549, 548), (546, 565, 695, 693), (564, 567, 551, 550), (568, 566, 547, 548), (567, 568, 548, 551), (558, 552, 557, 560), (541, 553, 556, 545), (545, 556, 555, 539), (560, 557, 554, 562), (538, 539, 555, 554), (558, 561, 553, 552), (536, 537, 561, 558), (542, 560, 562, 535), (536, 558, 560, 542), (553, 561, 563, 556), (556, 563, 559, 555), (554, 555, 559, 562), (538, 544, 568, 567), (544, 540, 566, 568), (539, 538, 567, 564), (545, 539, 688, 687), (539, 564, 690, 688), (540, 541, 565, 566), (577, 570, 572, 571), (571, 572, 576, 575), (735, 734, 580, 581), (573, 574, 570, 569), (577, 578, 573, 569), (579, 570, 574), (576, 572, 570, 579), (571, 575, 578, 577), (733, 732, 738, 743), (569, 570, 577), (582, 583, 584, 585), (581, 580, 583, 582), (580, 734, 742, 741), (732, 736, 585, 584), (737, 735, 581, 582), (736, 737, 582, 585), (586, 589, 590, 591), (587, 588, 589, 586), (636, 672, 633, 588, 587), (633, 634, 589, 588), (634, 635, 590, 589), (632, 636, 587, 586), (605, 608, 597, 592), (704, 607, 596, 700), (607, 603, 593, 596), (727, 604, 594, 726), (589, 606, 595, 588), (609, 598, 602, 612), (569, 570, 601, 611), (535, 543, 599, 610), (719, 717, 590, 591), (590, 482, 606, 589), (724, 481, 604, 727), (484, 478, 603, 607), (696, 484, 607, 704), (477, 483, 608, 605), (724, 719, 591, 481), (686, 535, 610, 479), (485, 611, 600, 475), (697, 569, 611, 485), (477, 609, 612, 483), (604, 481, 591, 587, 594), (613, 614, 616, 617), (615, 613, 617, 618), (499, 494, 615, 618), (494, 498, 613, 615), (503, 502, 617, 616), (492, 503, 616, 614), (489, 619, 624, 495), (494, 620, 623, 498), (498, 623, 622, 492), (495, 624, 621, 487), (664, 492, 622, 668), (662, 490, 620, 669), (495, 487, 629, 627), (496, 490, 626, 630), (488, 496, 630, 628), (661, 488, 628, 670), (662, 489, 625, 671), (489, 495, 627, 625), (627, 629, 636, 632), (630, 626, 635, 634), (628, 630, 634, 633), (670, 628, 633, 672), (671, 625, 631, 673), (625, 627, 632, 631), (513, 505, 637, 641), (508, 507, 639, 640), (507, 513, 641, 639), (505, 506, 638, 637), (650, 639, 637, 648), (588, 595, 652, 640), (651, 654, 646, 643), (709, 653, 645, 706), (653, 649, 647, 645), (729, 650, 648, 728), (640, 652, 644, 638), (726, 594, 650, 729), (596, 593, 649, 653), (700, 596, 653, 709), (592, 597, 654, 651), (594, 587, 639, 650), (639, 587, 588, 640), (655, 656, 658, 659), (657, 655, 659, 660), (510, 521, 658, 656), (520, 517, 660, 659), (516, 510, 656, 655), (517, 512, 657, 660), (626, 671, 673, 635), (629, 670, 672, 636), (490, 662, 671, 626), (487, 661, 670, 629), (489, 662, 669, 619), (491, 664, 668, 621), (492, 664, 666, 503), (500, 665, 667, 501), (501, 667, 666, 504), (621, 668, 661, 487), (493, 663, 665, 500), (619, 669, 663, 493), (648, 637, 680, 679), (637, 638, 537, 680), (643, 646, 677, 674), (706, 645, 676, 710), (645, 647, 678, 676), (728, 648, 679, 730), (638, 644, 675, 537), (679, 680, 535, 686), (674, 677, 684, 681), (710, 676, 683, 712), (676, 678, 685, 683), (730, 679, 686, 731), (537, 675, 682, 543), (694, 690, 691, 692), (695, 694, 692, 693), (689, 687, 694, 695), (687, 688, 690, 694), (550, 549, 692, 691), (564, 550, 691, 690), (565, 541, 689, 695), (549, 546, 693, 692), (677, 711, 713, 684), (722, 710, 712, 723), (646, 707, 711, 677), (720, 706, 710, 722), (716, 700, 709, 721), (597, 701, 708, 654), (654, 708, 707, 646), (721, 709, 706, 720), (715, 571, 569, 697), (483, 612, 705, 698), (714, 696, 704, 718), (483, 698, 703, 608), (612, 602, 702, 705), (608, 703, 701, 597), (718, 704, 700, 716), (572, 725, 699, 570), (723, 712, 699, 725), (684, 713, 697, 485), (602, 484, 696, 702), (682, 723, 725, 480), (599, 480, 725, 572), (606, 718, 716, 595), (610, 599, 572, 571), (482, 714, 718, 606), (479, 610, 571, 715), (652, 721, 720, 644), (595, 716, 721, 652), (644, 720, 722, 675), (675, 722, 723, 682), (711, 730, 731, 713), (707, 728, 730, 711), (701, 726, 729, 708), (708, 729, 728, 707), (698, 705, 719, 724), (698, 724, 727, 703), (705, 702, 717, 719), (703, 727, 726, 701), (713, 731, 715, 697), (702, 696, 714, 717), (573, 578, 737, 736), (578, 575, 735, 737), (574, 573, 736, 732), (576, 579, 733, 734), (579, 574, 732, 733), (575, 576, 734, 735), (743, 738, 739, 740), (742, 743, 740, 741), (584, 583, 740, 739), (732, 584, 739, 738), (734, 733, 743, 742), (583, 580, 741, 740), (476, 600, 611, 601, 486), (478, 598, 181, 179), (647, 649, 179), (593, 603, 179), (651, 643, 744), (476, 685, 179), (592, 651, 744), (685, 678, 179), (605, 592, 744), (674, 681, 744), (649, 593, 179), (681, 475, 744), (678, 647, 179), (603, 478, 179), (477, 605, 744), (643, 674, 744), (475, 600, 180, 744), (598, 609, 181), (609, 477, 744, 181), (600, 476, 179, 180), (180, 181, 744)])
me_plane_001.polygons.foreach_set('use_smooth', [1, 1, 1, 1, 1, 1, 1, 1, 1, 1, 1, 1, 1, 1, 1, 1, 1, 1, 1, 1, 1, 1, 1, 1, 1, 1, 1, 1, 1, 1, 1, 1, 1, 1, 1, 1, 1, 1, 1, 1, 1, 1, 1, 1, 1, 1, 1, 1, 1, 1, 1, 1, 1, 1, 1, 1, 1, 1, 1, 1, 1, 1, 1, 1, 1, 1, 1, 1, 1, 1, 1, 1, 1, 1, 1, 1, 1, 1, 1, 1, 1, 1, 1, 1, 1, 1, 1, 1, 1, 1, 1, 1, 1, 1, 1, 1, 1, 1, 1, 1, 1, 1, 1, 1, 1, 1, 1, 1, 1, 1, 1, 1, 1, 1, 1, 1, 1, 1, 1, 1, 1, 1, 1, 1, 1, 1, 1, 1, 1, 1, 1, 1, 1, 1, 1, 1, 1, 1, 1, 1, 1, 1, 1, 1, 1, 1, 1, 1, 1, 1, 1, 1, 1, 1, 1, 1, 1, 1, 1, 1, 1, 1, 1, 1, 1, 1, 1, 1, 1, 1, 1, 1, 1, 1, 1, 1, 1, 1, 1, 1, 1, 1, 1, 1, 1, 1, 1, 1, 1, 1, 1, 1, 0, 0, 0, 0, 0, 0, 0, 0, 0, 0, 0, 0, 0, 0, 0, 0, 0, 0, 0, 0, 0, 0, 0, 0, 0, 0, 0, 0, 0, 0, 0, 0, 0, 0, 0, 0, 0, 0, 0, 0, 0, 0, 0, 0, 0, 0, 0, 0, 0, 0, 0, 0, 0, 0, 0, 0, 0, 0, 0, 0, 0, 0, 0, 0, 0, 0, 0, 0, 0, 0, 0, 0, 0, 0, 0, 0, 0, 0, 0, 0, 0, 0, 0, 0, 0, 0, 0, 0, 0, 0, 0, 0, 0, 0, 0, 0, 0, 0, 0, 0, 0, 0, 0, 0, 0, 0, 0, 0, 0, 0, 0, 0, 0, 0, 0, 0, 0, 0, 0, 0, 0, 0, 0, 0, 0, 0, 0, 0, 0, 0, 0, 0, 0, 0, 0, 0, 0, 0, 0, 0, 0, 0, 0, 0, 0, 0, 0, 0, 0, 0, 0, 0, 0, 0, 0, 0, 0, 0, 0, 0, 0, 0, 0, 0, 0, 0, 0, 0, 0, 0, 0, 0, 0, 0, 0, 0, 0, 0, 0, 0, 0, 0, 0, 0, 0, 0, 0, 0, 0, 0, 0, 0, 0, 0, 0, 0, 0, 0, 0, 0, 0, 0, 0, 0, 0, 0, 0, 0, 0, 0, 0, 0, 0, 0, 0, 0, 0, 0, 0, 0, 0, 0, 0, 0, 0, 0, 0, 1, 1, 1, 1, 1, 1, 1, 1, 1, 0, 0, 0, 0, 0, 0, 0, 0, 0, 0, 0, 0, 0, 0, 0, 0, 0, 0, 0, 0, 0, 0, 0, 0, 0, 0, 0, 0, 0, 0, 0, 0, 0, 0, 0, 0, 0, 0, 0, 0, 0, 0, 0, 0, 0, 0, 0, 0, 0, 0, 0, 0, 0, 0, 0, 0, 0, 0, 0, 0, 0, 0, 0, 0, 0, 0, 0, 0, 0, 0, 0, 0, 0, 0, 0, 0, 0, 0, 0, 0, 0, 0, 0, 0, 0, 0, 0, 0, 0, 0, 0, 0, 0, 0, 0, 0, 0, 0, 0, 0, 0, 0, 0, 0, 0, 0, 0, 0, 0, 0, 0, 0, 0, 0, 0, 0, 0, 0, 0, 0, 0, 0, 0, 0, 0, 0, 0, 0, 0, 0, 0, 0, 0, 0, 0, 0, 0, 0, 0, 0, 0, 0, 0, 0, 0, 0, 0, 0, 0, 0, 0, 0, 0, 0, 0, 0, 0, 0, 0, 0, 0, 0, 0, 0, 0, 0, 0, 0, 0, 0, 0, 0, 0, 0, 0, 0, 0, 0, 0, 0, 0, 0, 0, 0, 0, 0, 0, 0, 0, 0, 0, 0, 0, 0, 0, 0, 0, 0, 0, 0, 0, 0, 0, 0, 0, 0, 0, 0, 0, 0, 0, 0, 0, 0, 0, 0, 0, 0, 0, 0, 0, 0, 0, 0, 0, 0, 0, 0, 0, 0, 0, 0, 0, 0, 0, 0, 0, 0, 0, 0, 0, 0, 0, 0, 0, 0, 0, 0, 0, 0, 0, 0, 0, 0, 0, 0, 0, 0, 0, 0, 0, 0, 0, 0, 0, 0, 0, 0, 0, 0, 0, 0, 0, 0, 0, 0, 0, 0, 1])
_uv = me_plane_001.uv_layers.new(name='UVMap')
_uv.uv.foreach_set('vector', [0.75, 0.7468, 1.0, 0.7468, 1.0, 1.0, 0.75, 1.0, 1.0, 0.4956, 1.0, 0.0, 1.0, 0.0, 1.0, 0.4956, 1.0, 0.4956, 1.0, 0.0, 1.0, 0.0, 1.0, 0.4956, 1.0, 0.4956, 1.0, 0.0, 1.0, 0.0, 1.0, 0.4956, 1.0, 0.4956, 1.0, 0.0, 1.0, 0.0, 1.0, 0.4956, 1.0, 0.4956, 1.0, 0.0, 1.0, 0.0, 1.0, 0.4956, 1.0, 0.4956, 1.0, 0.0, 1.0, 0.0, 1.0, 0.4956, 1.0, 0.4956, 1.0, 0.0, 1.0, 0.0, 1.0, 0.4956, 1.0, 0.4956, 1.0, 0.0, 1.0, 0.0, 1.0, 0.4956, 1.0, 0.4956, 1.0, 0.0, 1.0, 0.0, 1.0, 0.4956, 1.0, 0.4956, 1.0, 0.0, 1.0, 0.0, 1.0, 0.4956, 0.75, 1.0, 1.0, 1.0, 1.0, 1.0, 0.75, 1.0, 0.75, 1.0, 1.0, 1.0, 1.0, 1.0, 0.75, 1.0, 0.75, 1.0, 1.0, 1.0, 1.0, 1.0, 0.75, 1.0, 0.75, 1.0, 1.0, 1.0, 1.0, 1.0, 0.75, 1.0, 0.75, 1.0, 1.0, 1.0, 1.0, 1.0, 0.75, 1.0, 0.75, 1.0, 1.0, 1.0, 1.0, 1.0, 0.75, 1.0, 0.75, 1.0, 1.0, 1.0, 1.0, 1.0, 0.75, 1.0, 0.75, 1.0, 1.0, 1.0, 1.0, 1.0, 0.75, 1.0, 0.75, 1.0, 1.0, 1.0, 1.0, 1.0, 0.75, 1.0, 0.75, 1.0, 1.0, 1.0, 1.0, 1.0, 0.75, 1.0, 0.75, 1.0, 1.0, 1.0, 1.0, 1.0, 0.75, 1.0, 0.75, 1.0, 1.0, 1.0, 1.0, 1.0, 0.75, 1.0, 0.75, 1.0, 1.0, 1.0, 1.0, 1.0, 0.75, 1.0, 0.75, 1.0, 1.0, 1.0, 1.0, 1.0, 0.75, 1.0, 0.75, 1.0, 1.0, 1.0, 1.0, 1.0, 0.75, 1.0, 0.75, 1.0, 1.0, 1.0, 1.0, 1.0, 0.75, 1.0, 1.0, 0.7468, 1.0, 0.4956, 1.0, 0.4956, 1.0, 0.7468, 1.0, 0.7468, 1.0, 0.4956, 1.0, 0.4956, 1.0, 0.7468, 1.0, 0.7468, 1.0, 0.4956, 1.0, 0.4956, 1.0, 0.7468, 1.0, 0.7468, 1.0, 0.4956, 1.0, 0.4956, 1.0, 0.7468, 1.0, 0.7468, 1.0, 0.4956, 1.0, 0.4956, 1.0, 0.7468, 1.0, 0.7468, 1.0, 0.4956, 1.0, 0.4956, 1.0, 0.7468, 1.0, 0.7468, 1.0, 0.4956, 1.0, 0.4956, 1.0, 0.7468, 1.0, 0.7468, 1.0, 0.4956, 1.0, 0.4956, 1.0, 0.7468, 1.0, 0.7468, 1.0, 0.4956, 1.0, 0.4956, 1.0, 0.7468, 1.0, 0.7468, 1.0, 0.4956, 1.0, 0.4956, 1.0, 0.7468, 0.75, 0.0, 1.0, 0.0, 1.0, 0.4956, 0.75, 0.4956, 1.0, 1.0, 1.0, 1.0, 1.0, 1.0, 1.0, 1.0, 1.0, 1.0, 1.0, 1.0, 1.0, 1.0, 1.0, 1.0, 1.0, 1.0, 1.0, 1.0, 1.0, 1.0, 1.0, 1.0, 1.0, 1.0, 1.0, 1.0, 1.0, 1.0, 1.0, 1.0, 1.0, 1.0, 1.0, 1.0, 1.0, 1.0, 1.0, 1.0, 1.0, 1.0, 1.0, 1.0, 1.0, 1.0, 1.0, 1.0, 1.0, 1.0, 1.0, 1.0, 1.0, 1.0, 1.0, 1.0, 1.0, 1.0, 1.0, 1.0, 1.0, 1.0, 1.0, 1.0, 1.0, 1.0, 1.0, 1.0, 1.0, 1.0, 1.0, 1.0, 1.0, 1.0, 1.0, 1.0, 1.0, 1.0, 0.5, 1.0, 0.5, 1.0, 0.5, 1.0, 0.5, 1.0, 0.5, 0.0, 0.75, 0.0, 0.75, 0.4956, 0.5, 0.4956, 0.5, 1.0, 0.75, 1.0, 0.75, 1.0, 0.5, 1.0, 0.5, 1.0, 0.75, 1.0, 0.75, 1.0, 0.5, 1.0, 0.5, 1.0, 0.75, 1.0, 0.75, 1.0, 0.5, 1.0, 0.5, 1.0, 0.75, 1.0, 0.75, 1.0, 0.5, 1.0, 0.5, 1.0, 0.75, 1.0, 0.75, 1.0, 0.5, 1.0, 0.5, 1.0, 0.75, 1.0, 0.75, 1.0, 0.5, 1.0, 0.5, 1.0, 0.75, 1.0, 0.75, 1.0, 0.5, 1.0, 0.5, 1.0, 0.75, 1.0, 0.75, 1.0, 0.5, 1.0, 0.5, 1.0, 0.75, 1.0, 0.75, 1.0, 0.5, 1.0, 0.5, 1.0, 0.75, 1.0, 0.75, 1.0, 0.5, 1.0, 0.5, 1.0, 0.75, 1.0, 0.75, 1.0, 0.5, 1.0, 0.5, 1.0, 0.75, 1.0, 0.75, 1.0, 0.5, 1.0, 0.5, 1.0, 0.75, 1.0, 0.75, 1.0, 0.5, 1.0, 0.5, 1.0, 0.75, 1.0, 0.75, 1.0, 0.5, 1.0, 0.75, 1.0, 1.0, 1.0, 1.0, 1.0, 0.75, 1.0, 0.5, 1.0, 0.75, 1.0, 0.75, 1.0, 0.5, 1.0, 0.5, 1.0, 0.75, 1.0, 0.75, 1.0, 0.5, 1.0, 0.5, 1.0, 0.75, 1.0, 0.75, 1.0, 0.5, 1.0, 0.5, 0.7468, 0.75, 0.7468, 0.75, 1.0, 0.5, 1.0, 0.5, 0.4956, 0.75, 0.4956, 0.75, 0.7468, 0.5, 0.7468, 1.0, 1.0, 1.0, 0.7468, 1.0, 0.7468, 1.0, 1.0, 1.0, 1.0, 1.0, 0.7468, 1.0, 0.7468, 1.0, 1.0, 1.0, 1.0, 1.0, 0.7468, 1.0, 0.7468, 1.0, 1.0, 1.0, 1.0, 1.0, 0.7468, 1.0, 0.7468, 1.0, 1.0, 1.0, 1.0, 1.0, 0.7468, 1.0, 0.7468, 1.0, 1.0, 1.0, 1.0, 1.0, 0.7468, 1.0, 0.7468, 1.0, 1.0, 1.0, 1.0, 1.0, 0.7468, 1.0, 0.7468, 1.0, 1.0, 1.0, 1.0, 1.0, 0.7468, 1.0, 0.7468, 1.0, 1.0, 1.0, 1.0, 1.0, 0.7468, 1.0, 0.7468, 1.0, 1.0, 1.0, 1.0, 1.0, 0.7468, 1.0, 0.7468, 1.0, 1.0, 0.75, 0.4956, 1.0, 0.4956, 1.0, 0.7468, 0.75, 0.7468, 0.5, 1.0, 0.5, 1.0, 0.5, 1.0, 0.5, 1.0, 0.5, 1.0, 0.5, 1.0, 0.5, 1.0, 0.5, 1.0, 0.5, 1.0, 0.5, 1.0, 0.5, 1.0, 0.5, 1.0, 0.5, 1.0, 0.5, 1.0, 0.5, 1.0, 0.5, 1.0, 0.5, 1.0, 0.5, 1.0, 0.5, 1.0, 0.5, 1.0, 0.5, 1.0, 0.5, 1.0, 0.5, 1.0, 0.5, 1.0, 0.5, 1.0, 0.5, 1.0, 0.5, 1.0, 0.5, 1.0, 0.5, 1.0, 0.5, 1.0, 0.5, 1.0, 0.5, 1.0, 0.5, 1.0, 0.5, 1.0, 0.5, 1.0, 0.5, 1.0, 0.5, 1.0, 0.5, 1.0, 1.0, 1.0, 1.0, 1.0, 1.0, 1.0, 1.0, 1.0, 1.0, 1.0, 1.0, 1.0, 1.0, 1.0, 1.0, 1.0, 1.0, 1.0, 1.0, 1.0, 1.0, 1.0, 1.0, 1.0, 1.0, 1.0, 1.0, 1.0, 1.0, 1.0, 1.0, 1.0, 1.0, 1.0, 1.0, 1.0, 1.0, 1.0, 1.0, 1.0, 1.0, 1.0, 1.0, 1.0, 1.0, 1.0, 1.0, 1.0, 1.0, 1.0, 1.0, 1.0, 1.0, 1.0, 1.0, 1.0, 1.0, 1.0, 1.0, 1.0, 1.0, 1.0, 1.0, 1.0, 1.0, 1.0, 1.0, 1.0, 1.0, 1.0, 1.0, 1.0, 1.0, 1.0, 1.0, 1.0, 1.0, 1.0, 1.0, 1.0, 1.0, 1.0, 1.0, 1.0, 1.0, 1.0, 1.0, 1.0, 0.5, 1.0, 0.5, 1.0, 0.5, 1.0, 0.5, 1.0, 0.5, 1.0, 0.5, 1.0, 0.5, 1.0, 0.5, 1.0, 0.5, 1.0, 0.5, 1.0, 0.5, 1.0, 0.5, 1.0, 0.5, 1.0, 0.5, 1.0, 0.5, 1.0, 0.5, 1.0, 0.5, 1.0, 1.0, 1.0, 1.0, 1.0, 1.0, 1.0, 0.5, 1.0, 0.5, 1.0, 0.5, 1.0, 0.5, 1.0, 0.5, 1.0, 1.0, 1.0, 1.0, 1.0, 1.0, 1.0, 1.0, 1.0, 1.0, 1.0, 1.0, 1.0, 1.0, 1.0, 1.0, 1.0, 1.0, 1.0, 1.0, 1.0, 1.0, 1.0, 1.0, 1.0, 1.0, 1.0, 1.0, 1.0, 1.0, 1.0, 1.0, 1.0, 1.0, 1.0, 0.5, 1.0, 0.5, 1.0, 0.5, 1.0, 0.5, 1.0, 0.5, 1.0, 0.5, 1.0, 0.5, 1.0, 0.5, 1.0, 0.5, 1.0, 0.5, 1.0, 0.5, 1.0, 0.5, 1.0, 0.5, 1.0, 0.5, 1.0, 0.5, 1.0, 0.5, 1.0, 0.5, 1.0, 0.5, 1.0, 0.5, 1.0, 0.5, 1.0, 0.5, 1.0, 0.5, 1.0, 0.5, 1.0, 0.5, 1.0, 1.0, 1.0, 1.0, 1.0, 0.5, 1.0, 0.5, 1.0, 0.5, 1.0, 0.5, 1.0, 0.5, 1.0, 0.5, 1.0, 0.5, 1.0, 0.5, 1.0, 1.0, 1.0, 1.0, 1.0, 1.0, 1.0, 1.0, 1.0, 0.5, 1.0, 0.5, 1.0, 0.5, 1.0, 0.5, 1.0, 1.0, 1.0, 1.0, 1.0, 1.0, 1.0, 1.0, 1.0, 1.0, 1.0, 1.0, 1.0, 1.0, 1.0, 1.0, 1.0, 1.0, 1.0, 1.0, 1.0, 1.0, 1.0, 1.0, 1.0, 0.5, 1.0, 0.5, 1.0, 0.5, 1.0, 0.5, 1.0, 1.0, 1.0, 1.0, 1.0, 1.0, 1.0, 1.0, 1.0, 1.0, 1.0, 1.0, 1.0, 1.0, 1.0, 1.0, 1.0, 1.0, 1.0, 1.0, 1.0, 1.0, 1.0, 1.0, 1.0, 1.0, 1.0, 1.0, 1.0, 1.0, 1.0, 1.0, 1.0, 0.5, 1.0, 0.5, 1.0, 0.5, 1.0, 0.5, 1.0, 1.0, 1.0, 1.0, 1.0, 1.0, 1.0, 1.0, 1.0, 1.0, 1.0, 1.0, 1.0, 1.0, 1.0, 1.0, 1.0, 1.0, 1.0, 1.0, 1.0, 1.0, 1.0, 1.0, 1.0, 1.0, 1.0, 1.0, 1.0, 1.0, 1.0, 1.0, 1.0, 0.5, 1.0, 0.5, 1.0, 0.5, 1.0, 0.5, 1.0, 0.5, 1.0, 0.5, 1.0, 0.5, 1.0, 0.5, 1.0, 1.0, 1.0, 1.0, 1.0, 1.0, 1.0, 1.0, 1.0, 1.0, 1.0, 1.0, 1.0, 1.0, 1.0, 1.0, 1.0, 1.0, 1.0, 1.0, 1.0, 1.0, 1.0, 1.0, 1.0, 1.0, 1.0, 1.0, 1.0, 1.0, 1.0, 1.0, 1.0, 1.0, 1.0, 1.0, 1.0, 1.0, 1.0, 1.0, 1.0, 1.0, 1.0, 1.0, 1.0, 1.0, 1.0, 1.0, 1.0, 0.5, 1.0, 0.5, 1.0, 0.5, 1.0, 0.5, 1.0, 0.5, 1.0, 0.5, 1.0, 0.5, 1.0, 0.5, 1.0, 1.0, 1.0, 1.0, 1.0, 1.0, 1.0, 1.0, 1.0, 1.0, 1.0, 1.0, 1.0, 1.0, 1.0, 1.0, 1.0, 1.0, 1.0, 1.0, 1.0, 1.0, 1.0, 1.0, 1.0, 1.0, 1.0, 1.0, 1.0, 1.0, 1.0, 1.0, 1.0, 0.5, 1.0, 0.5, 1.0, 0.5, 1.0, 0.5, 1.0, 1.0, 1.0, 1.0, 1.0, 1.0, 1.0, 1.0, 1.0, 1.0, 1.0, 1.0, 1.0, 1.0, 1.0, 1.0, 1.0, 0.5, 1.0, 0.5, 1.0, 0.5, 1.0, 0.5, 1.0, 1.0, 1.0, 1.0, 1.0, 1.0, 1.0, 1.0, 1.0, 1.0, 1.0, 1.0, 1.0, 1.0, 1.0, 1.0, 1.0, 0.5, 1.0, 0.5, 1.0, 0.5, 1.0, 0.5, 1.0, 1.0, 1.0, 1.0, 1.0, 1.0, 1.0, 1.0, 1.0, 1.0, 1.0, 1.0, 1.0, 1.0, 1.0, 1.0, 1.0, 0.5, 1.0, 0.5, 1.0, 0.5, 1.0, 0.5, 1.0, 1.0, 1.0, 1.0, 1.0, 1.0, 1.0, 1.0, 1.0, 0.0, 0.0, 1.0, 0.0, 1.0, 1.0, 0.0, 1.0, 0.0, 0.0, 0.0, 1.0, 0.0, 1.0, 0.0, 0.0, 0.0, 0.0, 0.0, 1.0, 0.0, 1.0, 0.0, 0.0, 0.0, 0.0, 0.0, 1.0, 0.0, 1.0, 0.0, 0.0, 0.0, 0.0, 0.0, 1.0, 0.0, 1.0, 0.0, 0.0, 0.0, 0.0, 0.0, 1.0, 0.0, 1.0, 0.0, 0.0, 1.0, 1.0, 1.0, 0.0, 1.0, 0.0, 1.0, 1.0, 1.0, 1.0, 1.0, 0.0, 1.0, 0.0, 1.0, 1.0, 0.0, 1.0, 1.0, 1.0, 1.0, 0.0, 0.0, 0.0, 1.0, 1.0, 1.0, 1.0, 1.0, 1.0, 0.0, 1.0, 0.0, 1.0, 0.0, 1.0, 0.0, 1.0, 0.0, 1.0, 0.0, 1.0, 0.0, 0.0, 0.0, 0.0, 0.0, 0.0, 0.0, 0.0, 0.0, 0.0, 0.0, 0.0, 1.0, 0.0, 1.0, 0.0, 1.0, 0.0, 1.0, 0.0, 1.0, 1.0, 1.0, 1.0, 1.0, 0.0, 1.0, 0.0, 1.0, 1.0, 1.0, 1.0, 1.0, 0.0, 1.0, 0.0, 1.0, 1.0, 1.0, 1.0, 1.0, 0.0, 1.0, 0.0, 1.0, 1.0, 1.0, 1.0, 1.0, 0.0, 1.0, 0.0, 1.0, 1.0, 1.0, 1.0, 1.0, 0.0, 1.0, 0.0, 1.0, 1.0, 1.0, 1.0, 1.0, 0.0, 1.0, 0.0, 1.0, 0.0, 1.0, 0.0, 1.0, 0.0, 1.0, 0.0, 1.0, 0.0, 1.0, 0.0, 1.0, 1.0, 1.0, 1.0, 1.0, 1.0, 1.0, 1.0, 1.0, 1.0, 1.0, 1.0, 1.0, 1.0, 0.0, 0.0, 1.0, 0.0, 1.0, 1.0, 0.0, 1.0, 0.0, 0.0, 0.0, 1.0, 0.0, 1.0, 0.0, 0.0, 0.0, 0.0, 0.0, 1.0, 0.0, 1.0, 0.0, 0.0, 0.0, 0.0, 0.0, 1.0, 0.0, 1.0, 0.0, 0.0, 0.0, 0.0, 0.0, 1.0, 0.0, 1.0, 0.0, 0.0, 0.0, 0.0, 0.0, 1.0, 0.0, 1.0, 0.0, 0.0, 1.0, 1.0, 1.0, 0.0, 1.0, 0.0, 1.0, 1.0, 1.0, 1.0, 1.0, 0.0, 1.0, 0.0, 1.0, 1.0, 0.0, 1.0, 1.0, 1.0, 1.0, 0.0, 0.0, 0.0, 1.0, 1.0, 1.0, 1.0, 1.0, 1.0, 0.0, 1.0, 0.0, 1.0, 0.0, 1.0, 0.0, 1.0, 0.0, 1.0, 0.0, 1.0, 0.0, 0.0, 0.0, 0.0, 0.0, 0.0, 0.0, 0.0, 0.0, 0.0, 0.0, 0.0, 1.0, 0.0, 1.0, 0.0, 1.0, 0.0, 1.0, 0.0, 1.0, 1.0, 1.0, 1.0, 1.0, 0.0, 0.7351, 0.5279, 1.0, 0.5279, 1.0, 1.0, 0.7351, 1.0, 1.0, 0.5279, 1.0, 0.0, 1.0, 0.0, 1.0, 0.5279, 1.0, 1.0, 1.0, 0.5279, 1.0, 0.5279, 1.0, 1.0, 0.7351, 0.0, 1.0, 0.0, 1.0, 0.5279, 0.7351, 0.5279, 0.5, 0.0, 0.7351, 0.0, 0.7351, 0.5279, 0.5, 0.5279, 0.5, 0.5279, 0.7351, 0.5279, 0.7351, 1.0, 0.5, 1.0, 1.0, 1.0, 1.0, 0.5279, 1.0, 0.5279, 1.0, 1.0, 1.0, 0.5279, 1.0, 0.0, 1.0, 0.0, 1.0, 0.5279, 1.0, 1.0, 1.0, 0.5279, 1.0, 0.5279, 1.0, 1.0, 1.0, 0.5279, 1.0, 0.0, 1.0, 0.0, 1.0, 0.5279, 1.0, 1.0, 1.0, 0.5279, 1.0, 0.5279, 1.0, 1.0, 1.0, 0.5279, 1.0, 0.0, 1.0, 0.0, 1.0, 0.5279, 1.0, 1.0, 1.0, 0.5279, 1.0, 0.5279, 1.0, 1.0, 1.0, 0.5279, 1.0, 0.0, 1.0, 0.0, 1.0, 0.5279, 1.0, 1.0, 1.0, 0.5279, 1.0, 0.5279, 1.0, 1.0, 1.0, 0.5279, 1.0, 0.0, 1.0, 0.0, 1.0, 0.5279, 1.0, 1.0, 1.0, 0.5279, 1.0, 0.5279, 1.0, 1.0, 1.0, 0.5279, 1.0, 0.0, 1.0, 0.0, 1.0, 0.5279, 1.0, 1.0, 1.0, 0.5279, 1.0, 0.5279, 1.0, 0.5279, 1.0, 0.0, 1.0, 0.0, 1.0, 0.5279, 1.0, 1.0, 1.0, 0.5279, 1.0, 0.5279, 1.0, 1.0, 1.0, 0.5279, 1.0, 0.0, 1.0, 0.0, 1.0, 0.5279, 1.0, 1.0, 1.0, 0.5279, 1.0, 0.5279, 1.0, 1.0, 1.0, 0.5279, 1.0, 0.0, 1.0, 0.0, 1.0, 0.5279, 1.0, 1.0, 1.0, 0.5279, 1.0, 0.5279, 1.0, 1.0, 1.0, 0.5279, 1.0, 0.0, 1.0, 0.0, 1.0, 0.5279, 1.0, 1.0, 1.0, 0.5279, 1.0, 0.5279, 1.0, 1.0, 1.0, 0.5279, 1.0, 0.0, 1.0, 0.0, 1.0, 0.5279, 1.0, 0.0, 1.0, 0.0, 1.0, 0.0, 1.0, 0.0, 1.0, 0.0, 1.0, 0.0, 1.0, 0.0, 1.0, 0.0, 1.0, 0.0, 1.0, 0.0, 1.0, 0.0, 1.0, 0.0, 1.0, 0.0, 1.0, 0.0, 1.0, 0.0, 1.0, 0.0, 1.0, 0.0, 0.7351, 0.0, 0.7351, 0.0, 1.0, 0.0, 1.0, 0.0, 1.0, 0.0, 1.0, 0.0, 1.0, 0.0, 1.0, 0.0, 1.0, 0.0, 1.0, 0.0, 1.0, 0.0, 1.0, 0.0, 1.0, 0.0, 1.0, 0.0, 1.0, 0.0, 1.0, 0.0, 1.0, 0.0, 1.0, 0.0, 1.0, 0.0, 1.0, 0.0, 1.0, 0.0, 1.0, 0.0, 1.0, 0.0, 1.0, 0.0, 1.0, 0.0, 1.0, 0.0, 1.0, 0.0, 1.0, 0.0, 1.0, 0.0, 1.0, 0.0, 1.0, 0.0, 1.0, 0.0, 1.0, 0.0, 1.0, 0.0, 1.0, 0.0, 0.7351, 0.0, 0.5, 0.0, 0.5, 0.0, 0.7351, 0.0, 1.0, 1.0, 1.0, 1.0, 1.0, 1.0, 1.0, 1.0, 1.0, 1.0, 1.0, 1.0, 1.0, 1.0, 1.0, 1.0, 0.5, 1.0, 0.7351, 1.0, 0.7351, 1.0, 0.5, 1.0, 0.7351, 1.0, 1.0, 1.0, 1.0, 1.0, 0.7351, 1.0, 1.0, 1.0, 1.0, 1.0, 1.0, 1.0, 1.0, 1.0, 1.0, 1.0, 1.0, 1.0, 1.0, 1.0, 1.0, 1.0, 0.7351, 1.0, 1.0, 1.0, 1.0, 1.0, 0.7351, 1.0, 0.5, 1.0, 0.7351, 1.0, 0.7351, 1.0, 0.5, 1.0, 0.7351, 1.0, 1.0, 1.0, 1.0, 1.0, 0.7351, 1.0, 0.5, 1.0, 0.7351, 1.0, 0.7351, 1.0, 0.5, 1.0, 1.0, 1.0, 1.0, 1.0, 1.0, 1.0, 1.0, 1.0, 1.0, 1.0, 1.0, 1.0, 1.0, 1.0, 0.7351, 1.0, 1.0, 1.0, 1.0, 1.0, 0.7351, 1.0, 0.5, 1.0, 0.7351, 1.0, 0.7351, 1.0, 0.5, 1.0, 1.0, 1.0, 1.0, 1.0, 1.0, 1.0, 1.0, 1.0, 1.0, 1.0, 1.0, 1.0, 1.0, 1.0, 1.0, 1.0, 1.0, 1.0, 1.0, 1.0, 1.0, 1.0, 1.0, 1.0, 0.7351, 1.0, 1.0, 1.0, 1.0, 1.0, 0.7351, 1.0, 0.5, 1.0, 0.7351, 1.0, 0.7351, 1.0, 0.5, 1.0, 1.0, 1.0, 1.0, 1.0, 1.0, 1.0, 1.0, 1.0, 1.0, 1.0, 1.0, 1.0, 1.0, 1.0, 1.0, 1.0, 1.0, 1.0, 1.0, 1.0, 1.0, 1.0, 1.0, 1.0, 0.7351, 1.0, 1.0, 1.0, 1.0, 1.0, 0.7351, 1.0, 0.5, 1.0, 0.7351, 1.0, 0.7351, 1.0, 0.5, 1.0, 1.0, 1.0, 1.0, 1.0, 1.0, 1.0, 1.0, 1.0, 1.0, 1.0, 1.0, 1.0, 1.0, 1.0, 1.0, 1.0, 0.7351, 1.0, 1.0, 1.0, 1.0, 1.0, 0.7351, 1.0, 0.5, 1.0, 0.7351, 1.0, 0.7351, 1.0, 0.5, 1.0, 0.7351, 1.0, 1.0, 1.0, 1.0, 1.0, 0.7351, 1.0, 0.5, 1.0, 0.7351, 1.0, 0.7351, 1.0, 0.5, 1.0, 1.0, 1.0, 1.0, 1.0, 1.0, 1.0, 1.0, 1.0, 1.0, 1.0, 1.0, 1.0, 1.0, 1.0, 1.0, 1.0, 1.0, 1.0, 1.0, 1.0, 1.0, 1.0, 1.0, 1.0, 1.0, 1.0, 1.0, 1.0, 1.0, 1.0, 1.0, 1.0, 1.0, 1.0, 1.0, 1.0, 1.0, 1.0, 1.0, 1.0, 1.0, 1.0, 1.0, 1.0, 1.0, 1.0, 1.0, 1.0, 1.0, 1.0, 1.0, 1.0, 1.0, 1.0, 1.0, 1.0, 1.0, 1.0, 1.0, 1.0, 1.0, 1.0, 1.0, 1.0, 1.0, 1.0, 1.0, 1.0, 1.0, 1.0, 1.0, 1.0, 1.0, 1.0, 1.0, 1.0, 1.0, 1.0, 1.0, 1.0, 1.0, 1.0, 1.0, 1.0, 1.0, 1.0, 1.0, 1.0, 1.0, 1.0, 1.0, 1.0, 1.0, 1.0, 1.0, 1.0, 1.0, 1.0, 1.0, 1.0, 1.0, 1.0, 1.0, 1.0, 1.0, 1.0, 1.0, 1.0, 1.0, 1.0, 1.0, 1.0, 1.0, 1.0, 1.0, 1.0, 1.0, 1.0, 1.0, 1.0, 1.0, 1.0, 1.0, 1.0, 1.0, 1.0, 1.0, 1.0, 1.0, 1.0, 1.0, 1.0, 1.0, 1.0, 1.0, 1.0, 1.0, 1.0, 1.0, 1.0, 1.0, 1.0, 1.0, 1.0, 1.0, 1.0, 1.0, 1.0, 1.0, 1.0, 1.0, 1.0, 1.0, 1.0, 1.0, 1.0, 1.0, 1.0, 1.0, 1.0, 1.0, 1.0, 1.0, 1.0, 1.0, 1.0, 1.0, 1.0, 1.0, 1.0, 1.0, 1.0, 1.0, 1.0, 1.0, 1.0, 1.0, 1.0, 1.0, 1.0, 1.0, 1.0, 1.0, 1.0, 1.0, 1.0, 1.0, 1.0, 1.0, 1.0, 1.0, 1.0, 1.0, 1.0, 1.0, 1.0, 1.0, 1.0, 1.0, 1.0, 1.0, 1.0, 1.0, 1.0, 1.0, 1.0, 1.0, 1.0, 1.0, 1.0, 1.0, 1.0, 1.0, 1.0, 1.0, 1.0, 1.0, 1.0, 1.0, 1.0, 1.0, 1.0, 1.0, 1.0, 1.0, 1.0, 1.0, 1.0, 1.0, 1.0, 1.0, 1.0, 1.0, 1.0, 1.0, 1.0, 1.0, 1.0, 1.0, 1.0, 1.0, 1.0, 1.0, 1.0, 1.0, 1.0, 1.0, 1.0, 1.0, 1.0, 1.0, 1.0, 1.0, 1.0, 1.0, 1.0, 1.0, 1.0, 1.0, 1.0, 1.0, 1.0, 1.0, 1.0, 1.0, 1.0, 1.0, 1.0, 1.0, 1.0, 1.0, 1.0, 1.0, 1.0, 1.0, 1.0, 1.0, 1.0, 1.0, 1.0, 1.0, 1.0, 1.0, 1.0, 1.0, 1.0, 1.0, 1.0, 1.0, 1.0, 1.0, 1.0, 1.0, 1.0, 1.0, 1.0, 1.0, 1.0, 1.0, 1.0, 1.0, 1.0, 1.0, 1.0, 1.0, 1.0, 1.0, 1.0, 1.0, 1.0, 1.0, 1.0, 1.0, 1.0, 1.0, 1.0, 1.0, 1.0, 1.0, 1.0, 0.7351, 0.5279, 0.7351, 1.0, 1.0, 1.0, 1.0, 0.5279, 1.0, 0.5279, 1.0, 0.5279, 1.0, 0.0, 1.0, 0.0, 1.0, 1.0, 1.0, 1.0, 1.0, 0.5279, 1.0, 0.5279, 0.7351, 0.0, 0.7351, 0.5279, 1.0, 0.5279, 1.0, 0.0, 0.5, 0.0, 0.5, 0.5279, 0.7351, 0.5279, 0.7351, 0.0, 0.5, 0.5279, 0.5, 1.0, 0.7351, 1.0, 0.7351, 0.5279, 1.0, 1.0, 1.0, 1.0, 1.0, 0.5279, 1.0, 0.5279, 1.0, 0.5279, 1.0, 0.5279, 1.0, 0.0, 1.0, 0.0, 1.0, 1.0, 1.0, 1.0, 1.0, 0.5279, 1.0, 0.5279, 1.0, 0.5279, 1.0, 0.5279, 1.0, 0.0, 1.0, 0.0, 1.0, 1.0, 1.0, 1.0, 1.0, 0.5279, 1.0, 0.5279, 1.0, 0.5279, 1.0, 0.5279, 1.0, 0.0, 1.0, 0.0, 1.0, 1.0, 1.0, 1.0, 1.0, 0.5279, 1.0, 0.5279, 1.0, 0.5279, 1.0, 0.5279, 1.0, 0.0, 1.0, 0.0, 1.0, 1.0, 1.0, 1.0, 1.0, 0.5279, 1.0, 0.5279, 1.0, 0.5279, 1.0, 0.5279, 1.0, 0.0, 1.0, 0.0, 1.0, 1.0, 1.0, 1.0, 1.0, 0.5279, 1.0, 0.5279, 1.0, 0.5279, 1.0, 0.5279, 1.0, 0.0, 1.0, 0.0, 1.0, 1.0, 1.0, 0.5279, 1.0, 0.5279, 1.0, 0.5279, 1.0, 0.5279, 1.0, 0.0, 1.0, 0.0, 1.0, 1.0, 1.0, 1.0, 1.0, 0.5279, 1.0, 0.5279, 1.0, 0.5279, 1.0, 0.5279, 1.0, 0.0, 1.0, 0.0, 1.0, 1.0, 1.0, 1.0, 1.0, 0.5279, 1.0, 0.5279, 1.0, 0.5279, 1.0, 0.5279, 1.0, 0.0, 1.0, 0.0, 1.0, 1.0, 1.0, 1.0, 1.0, 0.5279, 1.0, 0.5279, 1.0, 0.5279, 1.0, 0.5279, 1.0, 0.0, 1.0, 0.0, 1.0, 1.0, 1.0, 1.0, 1.0, 0.5279, 1.0, 0.5279, 1.0, 0.5279, 1.0, 0.5279, 1.0, 0.0, 1.0, 0.0, 1.0, 0.0, 1.0, 0.0, 1.0, 0.0, 1.0, 0.0, 1.0, 0.0, 1.0, 0.0, 1.0, 0.0, 1.0, 0.0, 1.0, 0.0, 1.0, 0.0, 1.0, 0.0, 1.0, 0.0, 1.0, 0.0, 1.0, 0.0, 1.0, 0.0, 1.0, 0.0, 1.0, 0.0, 1.0, 0.0, 0.7351, 0.0, 0.7351, 0.0, 1.0, 0.0, 1.0, 0.0, 1.0, 0.0, 1.0, 0.0, 1.0, 0.0, 1.0, 0.0, 1.0, 0.0, 1.0, 0.0, 1.0, 0.0, 1.0, 0.0, 1.0, 0.0, 1.0, 0.0, 1.0, 0.0, 1.0, 0.0, 1.0, 0.0, 1.0, 0.0, 1.0, 0.0, 1.0, 0.0, 1.0, 0.0, 1.0, 0.0, 1.0, 0.0, 1.0, 0.0, 1.0, 0.0, 1.0, 0.0, 1.0, 0.0, 1.0, 0.0, 1.0, 0.0, 1.0, 0.0, 1.0, 0.0, 1.0, 0.0, 1.0, 0.0, 1.0, 0.0, 0.7351, 0.0, 0.7351, 0.0, 0.5, 0.0, 0.5, 0.0, 1.0, 1.0, 1.0, 1.0, 1.0, 1.0, 1.0, 1.0, 0.5, 0.0, 0.5, 0.0, 0.5, 0.0, 0.5, 0.0, 1.0, 1.0, 1.0, 1.0, 1.0, 1.0, 1.0, 1.0, 0.5, 1.0, 0.5, 1.0, 0.7351, 1.0, 0.7351, 1.0, 0.7351, 1.0, 0.7351, 1.0, 1.0, 1.0, 1.0, 1.0, 1.0, 1.0, 1.0, 1.0, 1.0, 1.0, 1.0, 1.0, 1.0, 1.0, 1.0, 1.0, 1.0, 1.0, 1.0, 1.0, 0.7351, 1.0, 0.7351, 1.0, 1.0, 1.0, 1.0, 1.0, 0.5, 1.0, 0.5, 1.0, 0.7351, 1.0, 0.7351, 1.0, 0.7351, 1.0, 0.7351, 1.0, 1.0, 1.0, 1.0, 1.0, 0.5, 1.0, 0.5, 1.0, 0.7351, 1.0, 0.7351, 1.0, 1.0, 1.0, 1.0, 1.0, 1.0, 1.0, 1.0, 1.0, 1.0, 1.0, 1.0, 1.0, 1.0, 1.0, 0.7351, 1.0, 0.7351, 1.0, 1.0, 1.0, 1.0, 1.0, 0.5, 1.0, 0.5, 1.0, 0.7351, 1.0, 0.7351, 1.0, 1.0, 1.0, 1.0, 1.0, 1.0, 1.0, 1.0, 1.0, 1.0, 1.0, 1.0, 1.0, 1.0, 1.0, 1.0, 1.0, 1.0, 1.0, 1.0, 1.0, 1.0, 1.0, 1.0, 1.0, 0.7351, 1.0, 0.7351, 1.0, 1.0, 1.0, 1.0, 1.0, 0.5, 1.0, 0.5, 1.0, 0.7351, 1.0, 0.7351, 1.0, 1.0, 1.0, 1.0, 1.0, 1.0, 1.0, 1.0, 1.0, 1.0, 1.0, 1.0, 1.0, 1.0, 1.0, 1.0, 1.0, 1.0, 1.0, 1.0, 1.0, 1.0, 1.0, 1.0, 1.0, 0.7351, 1.0, 0.7351, 1.0, 1.0, 1.0, 1.0, 1.0, 0.5, 1.0, 0.5, 1.0, 0.7351, 1.0, 0.7351, 1.0, 1.0, 1.0, 1.0, 1.0, 1.0, 1.0, 1.0, 1.0, 1.0, 1.0, 1.0, 1.0, 1.0, 1.0, 1.0, 1.0, 0.7351, 1.0, 0.7351, 1.0, 1.0, 1.0, 1.0, 1.0, 0.5, 1.0, 0.5, 1.0, 0.7351, 1.0, 0.7351, 1.0, 0.7351, 1.0, 0.7351, 1.0, 1.0, 1.0, 1.0, 1.0, 0.5, 1.0, 0.5, 1.0, 0.7351, 1.0, 0.7351, 1.0, 1.0, 1.0, 1.0, 1.0, 1.0, 1.0, 1.0, 1.0, 1.0, 1.0, 1.0, 1.0, 1.0, 1.0, 1.0, 1.0, 1.0, 1.0, 1.0, 1.0, 1.0, 1.0, 1.0, 1.0, 1.0, 1.0, 1.0, 1.0, 1.0, 1.0, 1.0, 1.0, 1.0, 1.0, 1.0, 1.0, 1.0, 1.0, 1.0, 1.0, 1.0, 1.0, 1.0, 1.0, 1.0, 1.0, 1.0, 1.0, 1.0, 1.0, 1.0, 1.0, 1.0, 1.0, 1.0, 1.0, 1.0, 1.0, 1.0, 1.0, 1.0, 1.0, 1.0, 1.0, 1.0, 1.0, 1.0, 1.0, 1.0, 1.0, 1.0, 1.0, 1.0, 1.0, 1.0, 1.0, 1.0, 1.0, 1.0, 1.0, 1.0, 1.0, 1.0, 1.0, 1.0, 1.0, 1.0, 1.0, 1.0, 1.0, 1.0, 1.0, 1.0, 1.0, 1.0, 1.0, 1.0, 1.0, 1.0, 1.0, 1.0, 1.0, 1.0, 1.0, 1.0, 1.0, 1.0, 1.0, 1.0, 1.0, 1.0, 1.0, 1.0, 1.0, 1.0, 1.0, 1.0, 1.0, 1.0, 1.0, 1.0, 1.0, 1.0, 1.0, 1.0, 1.0, 1.0, 1.0, 1.0, 1.0, 1.0, 1.0, 1.0, 1.0, 1.0, 1.0, 1.0, 1.0, 1.0, 1.0, 1.0, 1.0, 1.0, 1.0, 1.0, 1.0, 1.0, 1.0, 1.0, 1.0, 1.0, 1.0, 1.0, 1.0, 1.0, 1.0, 1.0, 1.0, 1.0, 1.0, 1.0, 1.0, 1.0, 1.0, 1.0, 1.0, 1.0, 1.0, 1.0, 1.0, 1.0, 1.0, 1.0, 1.0, 1.0, 1.0, 1.0, 1.0, 1.0, 1.0, 1.0, 1.0, 1.0, 1.0, 1.0, 1.0, 1.0, 1.0, 1.0, 1.0, 1.0, 1.0, 1.0, 1.0, 1.0, 1.0, 1.0, 1.0, 1.0, 1.0, 1.0, 1.0, 1.0, 1.0, 1.0, 1.0, 1.0, 1.0, 1.0, 1.0, 1.0, 1.0, 1.0, 1.0, 1.0, 1.0, 1.0, 1.0, 1.0, 1.0, 1.0, 1.0, 1.0, 1.0, 1.0, 1.0, 1.0, 1.0, 1.0, 1.0, 1.0, 1.0, 1.0, 1.0, 1.0, 1.0, 1.0, 1.0, 1.0, 1.0, 1.0, 1.0, 1.0, 1.0, 1.0, 1.0, 1.0, 1.0, 1.0, 1.0, 1.0, 1.0, 1.0, 1.0, 1.0, 1.0, 1.0, 1.0, 1.0, 1.0, 1.0, 1.0, 1.0, 1.0, 1.0, 1.0, 1.0, 1.0, 1.0, 1.0, 1.0, 1.0, 1.0, 1.0, 1.0, 1.0, 1.0, 1.0, 1.0, 1.0, 1.0, 1.0, 1.0, 1.0, 1.0, 1.0, 1.0, 1.0, 1.0, 1.0, 1.0, 1.0, 1.0, 1.0, 1.0, 1.0, 1.0, 1.0, 1.0, 1.0, 1.0, 1.0, 1.0, 1.0, 1.0, 1.0, 1.0, 1.0, 1.0, 1.0, 1.0, 1.0, 1.0, 1.0, 1.0, 1.0, 1.0, 1.0, 1.0, 1.0, 1.0, 1.0, 1.0, 1.0, 1.0, 1.0, 1.0, 1.0, 1.0, 1.0, 1.0, 1.0, 1.0, 1.0, 1.0, 1.0, 1.0, 1.0, 1.0, 1.0, 1.0, 1.0, 1.0, 1.0, 1.0, 1.0, 1.0, 1.0, 1.0, 1.0, 1.0, 1.0, 1.0, 1.0, 1.0, 1.0, 1.0, 1.0, 1.0, 1.0, 1.0, 1.0, 1.0, 1.0, 1.0, 1.0, 1.0, 1.0, 1.0, 1.0, 1.0, 1.0, 1.0, 1.0, 1.0, 1.0, 1.0, 1.0, 1.0, 1.0, 1.0, 1.0, 1.0, 1.0, 1.0, 1.0, 1.0, 1.0, 1.0, 1.0, 1.0, 1.0, 1.0, 1.0, 1.0, 1.0, 0.554, 0.4849, 0.625, 0.4849, 0.625, 0.5, 0.554, 0.5, 0.554, 0.7235, 0.625, 0.7235, 0.625, 0.75, 0.554, 0.75, 0.3599, 0.7235, 0.375, 0.7235, 0.375, 0.75, 0.3599, 0.75, 0.7904, 0.7235, 0.875, 0.7235, 0.875, 0.75, 0.7904, 0.75, 0.711, 0.7235, 0.7904, 0.7235, 0.7904, 0.75, 0.711, 0.75, 0.125, 0.7235, 0.2096, 0.7235, 0.2096, 0.75, 0.125, 0.75, 0.554, 0.836, 0.625, 0.836, 0.625, 0.9154, 0.554, 0.9154, 0.554, 0.25, 0.625, 0.25, 0.625, 0.3346, 0.554, 0.3346, 0.125, 0.5, 0.125, 0.6213, 0.125, 0.6213, 0.125, 0.5, 0.5022, 0.375, 0.625, 0.375, 0.625, 0.5, 0.5022, 0.5, 0.5022, 0.5, 0.625, 0.5, 0.625, 0.5, 0.5022, 0.5, 0.5022, 0.875, 0.625, 0.875, 0.625, 1.0, 0.5022, 1.0, 0.25, 0.6213, 0.375, 0.6213, 0.375, 0.75, 0.25, 0.75, 0.75, 0.6213, 0.875, 0.6213, 0.875, 0.75, 0.75, 0.75, 0.75, 0.5, 0.875, 0.5, 0.875, 0.6213, 0.75, 0.6213, 0.25, 0.5, 0.375, 0.5, 0.375, 0.6213, 0.25, 0.6213, 0.625, 0.6213, 0.625, 0.75, 0.625, 0.75, 0.625, 0.6213, 0.625, 0.25, 0.5022, 0.25, 0.375, 0.25, 0.375, 0.25, 0.625, 0.25, 0.5022, 0.6213, 0.625, 0.6213, 0.625, 0.75, 0.5022, 0.75, 0.5022, 0.5, 0.625, 0.5, 0.625, 0.6213, 0.5022, 0.6213, 0.625, 0.6213, 0.625, 0.5, 0.625, 0.5, 0.625, 0.6213, 0.5022, 0.75, 0.375, 0.75, 0.375, 0.75, 0.5022, 0.75, 0.375, 0.6213, 0.375, 0.5, 0.375, 0.5, 0.375, 0.6213, 0.375, 0.75, 0.375, 0.6213, 0.375, 0.6213, 0.375, 0.75, 0.875, 0.6213, 0.875, 0.5, 0.875, 0.5, 0.875, 0.6213, 0.375, 0.4226, 0.625, 0.4226, 0.625, 0.5, 0.375, 0.5, 0.375, 0.5, 0.625, 0.5, 0.625, 0.5, 0.375, 0.5, 0.375, 0.9167, 0.625, 0.9167, 0.625, 1.0, 0.375, 1.0, 0.2976, 0.6213, 0.375, 0.6213, 0.375, 0.75, 0.2976, 0.75, 0.7917, 0.6213, 0.875, 0.6213, 0.875, 0.75, 0.7917, 0.75, 0.7917, 0.5, 0.875, 0.5, 0.875, 0.6213, 0.7917, 0.6213, 0.2976, 0.5, 0.375, 0.5, 0.375, 0.6213, 0.2976, 0.6213, 0.625, 0.75, 0.625, 0.6213, 0.625, 0.6213, 0.625, 0.75, 0.875, 0.75, 0.875, 0.6213, 0.875, 0.6213, 0.875, 0.75, 0.375, 0.6213, 0.625, 0.6213, 0.625, 0.75, 0.375, 0.75, 0.375, 0.5, 0.625, 0.5, 0.625, 0.6213, 0.375, 0.6213, 0.625, 0.5, 0.625, 0.6213, 0.625, 0.6213, 0.625, 0.5, 0.625, 0.75, 0.375, 0.75, 0.375, 0.75, 0.625, 0.75, 0.375, 0.6213, 0.375, 0.5, 0.375, 0.5, 0.375, 0.6213, 0.375, 0.75, 0.375, 0.6213, 0.375, 0.6213, 0.375, 0.75, 0.2083, 0.5, 0.2976, 0.5, 0.2976, 0.6213, 0.2083, 0.6213, 0.625, 0.5, 0.7024, 0.5, 0.7024, 0.6213, 0.625, 0.6213, 0.625, 0.6213, 0.7024, 0.6213, 0.7024, 0.75, 0.625, 0.75, 0.2083, 0.6213, 0.2976, 0.6213, 0.2976, 0.75, 0.2083, 0.75, 0.375, 0.75, 0.625, 0.75, 0.625, 0.8274, 0.375, 0.8274, 0.375, 0.3333, 0.625, 0.3333, 0.625, 0.4226, 0.375, 0.4226, 0.375, 0.25, 0.625, 0.25, 0.625, 0.3333, 0.375, 0.3333, 0.125, 0.6213, 0.2083, 0.6213, 0.2083, 0.75, 0.125, 0.75, 0.125, 0.5, 0.2083, 0.5, 0.2083, 0.6213, 0.125, 0.6213, 0.7024, 0.5, 0.7917, 0.5, 0.7917, 0.6213, 0.7024, 0.6213, 0.7024, 0.6213, 0.7917, 0.6213, 0.7917, 0.75, 0.7024, 0.75, 0.375, 0.8274, 0.625, 0.8274, 0.625, 0.9167, 0.375, 0.9167, 0.375, 0.4226, 0.625, 0.4226, 0.625, 0.5, 0.375, 0.5, 0.375, 0.5, 0.625, 0.5, 0.625, 0.5, 0.375, 0.5, 0.375, 0.9167, 0.625, 0.9167, 0.375, 1.0, 0.2976, 0.6213, 0.375, 0.6213, 0.375, 0.75, 0.2976, 0.75, 0.7917, 0.6213, 0.875, 0.6213, 0.875, 0.75, 0.7917, 0.75, 0.7917, 0.5, 0.875, 0.5, 0.875, 0.6213, 0.7917, 0.6213, 0.2976, 0.5, 0.375, 0.5, 0.375, 0.6213, 0.2976, 0.6213, 0.625, 0.5, 0.625, 0.6213, 0.625, 0.6213, 0.625, 0.5, 0.4216, 0.7235, 0.4216, 0.6637, 0.554, 0.6637, 0.375, 0.25, 0.125, 0.6213, 0.375, 0.6213, 0.625, 0.6213, 0.625, 0.75, 0.375, 0.75, 0.375, 0.5, 0.625, 0.5, 0.625, 0.6213, 0.375, 0.6213, 0.625, 0.5, 0.625, 0.5, 0.625, 0.5, 0.625, 0.5, 0.625, 0.75, 0.375, 0.75, 0.375, 0.75, 0.625, 0.75, 0.375, 0.6213, 0.375, 0.5, 0.375, 0.5, 0.375, 0.6213, 0.375, 0.75, 0.375, 0.6213, 0.375, 0.6213, 0.375, 0.75, 0.2083, 0.5, 0.2976, 0.5, 0.2976, 0.6213, 0.2083, 0.6213, 0.625, 0.5, 0.7024, 0.5, 0.7024, 0.6213, 0.625, 0.6213, 0.625, 0.6213, 0.7024, 0.6213, 0.7024, 0.75, 0.625, 0.75, 0.2083, 0.6213, 0.2976, 0.6213, 0.2976, 0.75, 0.2083, 0.75, 0.375, 0.75, 0.625, 0.75, 0.625, 0.8274, 0.375, 0.8274, 0.375, 0.3333, 0.625, 0.3333, 0.625, 0.4226, 0.375, 0.4226, 0.375, 0.25, 0.625, 0.25, 0.625, 0.3333, 0.375, 0.3333, 0.125, 0.6213, 0.2083, 0.6213, 0.2083, 0.75, 0.125, 0.75, 0.125, 0.5, 0.2083, 0.5, 0.2083, 0.6213, 0.125, 0.6213, 0.7024, 0.5, 0.7917, 0.5, 0.7917, 0.6213, 0.7024, 0.6213, 0.7024, 0.6213, 0.7917, 0.6213, 0.7917, 0.75, 0.7024, 0.75, 0.375, 0.8274, 0.625, 0.8274, 0.625, 0.9167, 0.375, 0.9167, 0.375, 0.75, 0.375, 0.6213, 0.375, 0.6213, 0.375, 0.75, 0.375, 0.6213, 0.375, 0.5, 0.375, 0.5, 0.375, 0.6213, 0.625, 0.75, 0.375, 0.75, 0.375, 0.75, 0.625, 0.75, 0.625, 0.6213, 0.625, 0.75, 0.625, 0.75, 0.625, 0.6213, 0.625, 0.75, 0.625, 0.75, 0.625, 0.75, 0.625, 0.75, 0.375, 0.5, 0.625, 0.5, 0.625, 0.5, 0.375, 0.5, 0.375, 0.1287, 0.625, 0.1287, 0.625, 0.25, 0.375, 0.25, 0.375, 0.25, 0.625, 0.25, 0.625, 0.5, 0.375, 0.5, 0.375, 0.5, 0.625, 0.5, 0.625, 0.5, 0.375, 0.5, 0.375, 0.75, 0.625, 0.75, 0.625, 1.0, 0.375, 1.0, 0.125, 0.6213, 0.375, 0.6213, 0.375, 0.75, 0.125, 0.75, 0.625, 0.6213, 0.875, 0.75, 0.625, 0.75, 0.625, 0.5, 0.875, 0.5, 0.875, 0.6213, 0.625, 0.6213, 0.125, 0.5, 0.375, 0.5, 0.375, 0.6213, 0.125, 0.6213, 0.625, 0.6213, 0.625, 0.75, 0.625, 0.75, 0.625, 0.6213, 0.375, 0.0, 0.625, 0.1287, 0.375, 0.1287, 0.375, 0.6213, 0.625, 0.6213, 0.625, 0.75, 0.375, 0.75, 0.375, 0.5, 0.625, 0.5, 0.625, 0.6213, 0.375, 0.6213, 0.625, 0.5, 0.625, 0.5, 0.625, 0.5, 0.625, 0.5, 0.625, 0.75, 0.375, 0.75, 0.375, 0.75, 0.625, 0.75, 0.375, 0.6213, 0.375, 0.5, 0.375, 0.5, 0.375, 0.6213, 0.375, 0.75, 0.375, 0.6213, 0.375, 0.6213, 0.375, 0.75, 0.375, 0.1287, 0.625, 0.1287, 0.625, 0.25, 0.375, 0.25, 0.375, 0.0, 0.625, 0.0, 0.625, 0.1287, 0.375, 0.1287, 0.375, 1.0, 0.5022, 1.0, 0.625, 1.0, 0.625, 1.0, 0.375, 1.0, 0.875, 0.75, 0.875, 0.6213, 0.875, 0.6213, 0.875, 0.75, 0.875, 0.6213, 0.875, 0.5, 0.875, 0.5, 0.875, 0.6213, 0.125, 0.6213, 0.125, 0.75, 0.125, 0.75, 0.125, 0.6213, 0.125, 0.5377, 0.2096, 0.5377, 0.2096, 0.5753, 0.125, 0.5753, 0.711, 0.5377, 0.7904, 0.5377, 0.7904, 0.5753, 0.711, 0.5753, 0.7904, 0.5377, 0.875, 0.5377, 0.875, 0.5753, 0.7904, 0.5753, 0.3599, 0.5377, 0.375, 0.5377, 0.375, 0.5753, 0.3599, 0.5753, 0.554, 0.5377, 0.625, 0.5377, 0.625, 0.5753, 0.554, 0.5753, 0.4216, 0.25, 0.554, 0.25, 0.554, 0.3346, 0.4216, 0.3346, 0.4216, 0.836, 0.554, 0.836, 0.554, 0.9154, 0.4216, 0.9154, 0.4216, 0.7235, 0.554, 0.7235, 0.554, 0.75, 0.4216, 0.75, 0.4216, 0.4849, 0.554, 0.4849, 0.554, 0.5, 0.4216, 0.5, 0.554, 0.5, 0.625, 0.5, 0.625, 0.5377, 0.554, 0.5377, 0.3599, 0.5, 0.375, 0.5, 0.375, 0.5377, 0.3599, 0.5377, 0.7904, 0.5, 0.875, 0.5, 0.875, 0.5377, 0.7904, 0.5377, 0.711, 0.5, 0.7904, 0.5, 0.7904, 0.5377, 0.711, 0.5377, 0.125, 0.5, 0.2096, 0.5, 0.2096, 0.5377, 0.125, 0.5377, 0.375, 0.4849, 0.4216, 0.4849, 0.4216, 0.5, 0.375, 0.5, 0.375, 0.7235, 0.4216, 0.7235, 0.4216, 0.75, 0.375, 0.75, 0.375, 0.9154, 0.4216, 0.9154, 0.4216, 1.0, 0.375, 1.0, 0.375, 0.836, 0.4216, 0.836, 0.4216, 0.9154, 0.375, 0.9154, 0.375, 0.25, 0.4216, 0.25, 0.4216, 0.3346, 0.375, 0.3346, 0.375, 0.5377, 0.375, 0.5, 0.4216, 0.5, 0.4216, 0.5753, 0.375, 0.5753, 0.625, 0.6213, 0.625, 0.75, 0.625, 0.75, 0.625, 0.6213, 0.625, 0.5, 0.625, 0.6213, 0.625, 0.6213, 0.625, 0.5, 0.625, 0.5, 0.625, 0.5, 0.625, 0.5, 0.625, 0.5, 0.625, 0.5, 0.625, 0.6213, 0.625, 0.6213, 0.625, 0.5, 0.625, 0.75, 0.625, 0.6213, 0.625, 0.6213, 0.625, 0.75, 0.625, 0.75, 0.625, 0.75, 0.625, 0.75, 0.625, 0.75, 0.125, 0.5, 0.25, 0.5, 0.25, 0.6213, 0.125, 0.6213, 0.625, 0.5, 0.75, 0.5, 0.75, 0.6213, 0.625, 0.6213, 0.625, 0.6213, 0.75, 0.6213, 0.75, 0.75, 0.625, 0.75, 0.125, 0.6213, 0.25, 0.6213, 0.25, 0.75, 0.125, 0.75, 0.5022, 0.75, 0.625, 0.75, 0.625, 0.875, 0.5022, 0.875, 0.5022, 0.25, 0.625, 0.25, 0.625, 0.375, 0.5022, 0.375, 0.125, 0.6213, 0.125, 0.75, 0.125, 0.75, 0.125, 0.6213, 0.875, 0.6213, 0.875, 0.5, 0.875, 0.5, 0.875, 0.6213, 0.875, 0.75, 0.875, 0.6213, 0.875, 0.6213, 0.875, 0.75, 0.5022, 1.0, 0.625, 1.0, 0.625, 1.0, 0.5022, 1.0, 0.5022, 0.25, 0.375, 0.25, 0.375, 0.25, 0.5022, 0.25, 0.125, 0.5, 0.125, 0.6213, 0.125, 0.6213, 0.125, 0.5, 0.125, 0.6213, 0.125, 0.75, 0.125, 0.75, 0.125, 0.6213, 0.875, 0.6213, 0.875, 0.5, 0.875, 0.5, 0.875, 0.6213, 0.875, 0.75, 0.875, 0.6213, 0.875, 0.6213, 0.875, 0.75, 0.5022, 1.0, 0.625, 1.0, 0.625, 1.0, 0.5022, 1.0, 0.5022, 0.25, 0.375, 0.25, 0.375, 0.25, 0.5022, 0.25, 0.125, 0.5, 0.125, 0.6213, 0.125, 0.6213, 0.125, 0.5, 0.125, 0.6213, 0.125, 0.75, 0.125, 0.75, 0.125, 0.6213, 0.625, 0.25, 0.375, 0.25, 0.375, 0.25, 0.625, 0.25, 0.125, 0.5, 0.125, 0.6213, 0.125, 0.6213, 0.125, 0.5, 0.375, 1.0, 0.625, 1.0, 0.625, 1.0, 0.375, 1.0, 0.375, 0.5945, 0.4216, 0.5945, 0.4216, 0.6389, 0.375, 0.6389, 0.554, 0.5753, 0.625, 0.5753, 0.625, 0.5945, 0.554, 0.5945, 0.125, 0.5945, 0.2096, 0.5945, 0.2096, 0.6389, 0.125, 0.6389, 0.711, 0.5945, 0.7904, 0.5945, 0.7904, 0.6389, 0.711, 0.6389, 0.7904, 0.5945, 0.875, 0.5945, 0.875, 0.6389, 0.7904, 0.6389, 0.3599, 0.5945, 0.375, 0.5945, 0.375, 0.6389, 0.3599, 0.6389, 0.554, 0.5945, 0.625, 0.5945, 0.625, 0.6389, 0.554, 0.6389, 0.3599, 0.5753, 0.375, 0.5753, 0.375, 0.5945, 0.3599, 0.5945, 0.7904, 0.5753, 0.875, 0.5753, 0.875, 0.5945, 0.7904, 0.5945, 0.711, 0.5753, 0.7904, 0.5753, 0.7904, 0.5945, 0.711, 0.5945, 0.125, 0.5753, 0.2096, 0.5753, 0.2096, 0.5945, 0.125, 0.5945, 0.375, 0.5753, 0.4216, 0.5753, 0.4216, 0.5945, 0.375, 0.5945, 0.0, 0.0, 0.0, 0.0, 0.0, 0.0, 0.0, 0.0, 0.625, 0.6213, 0.625, 0.75, 0.625, 0.75, 0.625, 0.6213, 0.625, 0.5, 0.625, 0.6213, 0.625, 0.6213, 0.625, 0.5, 0.625, 0.75, 0.625, 0.75, 0.625, 0.75, 0.625, 0.75, 0.625, 0.6213, 0.625, 0.5, 0.625, 0.5, 0.625, 0.6213, 0.625, 0.6213, 0.625, 0.75, 0.625, 0.75, 0.625, 0.6213, 0.625, 0.5, 0.625, 0.5, 0.625, 0.5, 0.625, 0.5, 0.625, 0.25, 0.5022, 0.25, 0.5022, 0.25, 0.625, 0.25, 0.375, 1.0, 0.5022, 1.0, 0.5022, 1.0, 0.375, 1.0, 0.625, 0.25, 0.5022, 0.25, 0.5022, 0.25, 0.625, 0.25, 0.375, 1.0, 0.5022, 1.0, 0.5022, 1.0, 0.375, 1.0, 0.375, 0.25, 0.5022, 0.25, 0.5022, 0.375, 0.375, 0.375, 0.375, 0.75, 0.5022, 0.75, 0.5022, 0.875, 0.375, 0.875, 0.625, 0.75, 0.5022, 0.75, 0.5022, 0.75, 0.625, 0.75, 0.375, 0.5, 0.5022, 0.5, 0.5022, 0.6213, 0.375, 0.6213, 0.375, 0.6213, 0.5022, 0.6213, 0.5022, 0.75, 0.375, 0.75, 0.375, 0.875, 0.5022, 0.875, 0.5022, 1.0, 0.375, 1.0, 0.375, 0.5, 0.5022, 0.5, 0.5022, 0.5, 0.375, 0.5, 0.375, 0.375, 0.5022, 0.375, 0.5022, 0.5, 0.375, 0.5, 0.375, 0.6389, 0.4216, 0.6389, 0.4216, 0.6637, 0.375, 0.6637, 0.4216, 0.6389, 0.554, 0.6389, 0.554, 0.6637, 0.4216, 0.6637, 0.125, 0.6389, 0.2096, 0.6389, 0.2096, 0.6637, 0.125, 0.6637, 0.711, 0.6389, 0.7904, 0.6389, 0.7904, 0.6637, 0.711, 0.6637, 0.7904, 0.6389, 0.875, 0.6389, 0.875, 0.6637, 0.7904, 0.6637, 0.3599, 0.6389, 0.375, 0.6389, 0.375, 0.6637, 0.3599, 0.6637, 0.554, 0.6389, 0.625, 0.6389, 0.625, 0.6637, 0.554, 0.6637, 0.375, 0.6637, 0.4216, 0.6637, 0.4216, 0.7235, 0.375, 0.7235, 0.125, 0.6637, 0.2096, 0.6637, 0.2096, 0.7235, 0.125, 0.7235, 0.711, 0.6637, 0.7904, 0.6637, 0.7904, 0.7235, 0.711, 0.7235, 0.7904, 0.6637, 0.875, 0.6637, 0.875, 0.7235, 0.7904, 0.7235, 0.3599, 0.6637, 0.375, 0.6637, 0.375, 0.7235, 0.3599, 0.7235, 0.554, 0.6637, 0.625, 0.6637, 0.625, 0.7235, 0.554, 0.7235, 0.625, 0.6213, 0.625, 0.75, 0.625, 0.75, 0.625, 0.6213, 0.625, 0.5, 0.625, 0.6213, 0.625, 0.6213, 0.625, 0.5, 0.625, 0.5, 0.625, 0.6213, 0.625, 0.6213, 0.625, 0.5, 0.625, 0.6213, 0.625, 0.75, 0.625, 0.75, 0.625, 0.6213, 0.625, 0.75, 0.625, 0.6213, 0.625, 0.6213, 0.625, 0.75, 0.625, 0.75, 0.625, 0.75, 0.625, 0.75, 0.625, 0.75, 0.625, 0.5, 0.625, 0.5, 0.625, 0.5, 0.625, 0.5, 0.625, 0.6213, 0.625, 0.5, 0.625, 0.5, 0.625, 0.6213, 0.2096, 0.6637, 0.289, 0.6637, 0.289, 0.7235, 0.2096, 0.7235, 0.6401, 0.6637, 0.711, 0.6637, 0.711, 0.7235, 0.6401, 0.7235, 0.2096, 0.6389, 0.289, 0.6389, 0.289, 0.6637, 0.2096, 0.6637, 0.6401, 0.6389, 0.711, 0.6389, 0.711, 0.6637, 0.6401, 0.6637, 0.6401, 0.5753, 0.711, 0.5753, 0.711, 0.5945, 0.6401, 0.5945, 0.2096, 0.5753, 0.289, 0.5753, 0.289, 0.5945, 0.2096, 0.5945, 0.2096, 0.5945, 0.289, 0.5945, 0.289, 0.6389, 0.2096, 0.6389, 0.6401, 0.5945, 0.711, 0.5945, 0.711, 0.6389, 0.6401, 0.6389, 0.375, 0.7651, 0.4216, 0.7651, 0.4216, 0.836, 0.375, 0.836, 0.375, 0.3346, 0.4216, 0.3346, 0.4216, 0.414, 0.375, 0.414, 0.6401, 0.5, 0.711, 0.5, 0.711, 0.5377, 0.6401, 0.5377, 0.2096, 0.5, 0.289, 0.5, 0.289, 0.5377, 0.2096, 0.5377, 0.4216, 0.3346, 0.554, 0.3346, 0.554, 0.414, 0.4216, 0.414, 0.2096, 0.5377, 0.289, 0.5377, 0.289, 0.5753, 0.2096, 0.5753, 0.6401, 0.5377, 0.711, 0.5377, 0.711, 0.5753, 0.6401, 0.5753, 0.554, 0.7651, 0.625, 0.7651, 0.625, 0.836, 0.554, 0.836, 0.6401, 0.7235, 0.711, 0.7235, 0.711, 0.75, 0.6401, 0.75, 0.2096, 0.7235, 0.289, 0.7235, 0.289, 0.75, 0.2096, 0.75, 0.554, 0.3346, 0.625, 0.3346, 0.625, 0.414, 0.554, 0.414, 0.625, 0.7235, 0.6401, 0.7235, 0.6401, 0.75, 0.625, 0.75, 0.554, 0.75, 0.625, 0.75, 0.625, 0.7651, 0.554, 0.7651, 0.625, 0.5377, 0.6401, 0.5377, 0.6401, 0.5753, 0.625, 0.5753, 0.4216, 0.75, 0.554, 0.75, 0.554, 0.7651, 0.4216, 0.7651, 0.625, 0.5, 0.6401, 0.5, 0.6401, 0.5377, 0.625, 0.5377, 0.375, 0.75, 0.4216, 0.75, 0.4216, 0.7651, 0.375, 0.7651, 0.625, 0.5945, 0.6401, 0.5945, 0.6401, 0.6389, 0.625, 0.6389, 0.625, 0.5753, 0.6401, 0.5753, 0.6401, 0.5945, 0.625, 0.5945, 0.625, 0.6389, 0.6401, 0.6389, 0.6401, 0.6637, 0.625, 0.6637, 0.625, 0.6637, 0.6401, 0.6637, 0.6401, 0.7235, 0.625, 0.7235, 0.289, 0.6637, 0.3599, 0.6637, 0.3599, 0.7235, 0.289, 0.7235, 0.289, 0.6389, 0.3599, 0.6389, 0.3599, 0.6637, 0.289, 0.6637, 0.289, 0.5753, 0.3599, 0.5753, 0.3599, 0.5945, 0.289, 0.5945, 0.289, 0.5945, 0.3599, 0.5945, 0.3599, 0.6389, 0.289, 0.6389, 0.375, 0.414, 0.4216, 0.414, 0.4216, 0.4849, 0.375, 0.4849, 0.289, 0.5, 0.3599, 0.5, 0.3599, 0.5377, 0.289, 0.5377, 0.4216, 0.414, 0.554, 0.414, 0.554, 0.4849, 0.4216, 0.4849, 0.289, 0.5377, 0.3599, 0.5377, 0.3599, 0.5753, 0.289, 0.5753, 0.289, 0.7235, 0.3599, 0.7235, 0.3599, 0.75, 0.289, 0.75, 0.554, 0.414, 0.625, 0.414, 0.625, 0.4849, 0.554, 0.4849, 0.375, 0.75, 0.375, 0.6213, 0.375, 0.6213, 0.375, 0.75, 0.375, 0.6213, 0.375, 0.5, 0.375, 0.5, 0.375, 0.6213, 0.625, 0.75, 0.375, 0.75, 0.375, 0.75, 0.625, 0.75, 0.625, 0.5, 0.625, 0.6213, 0.625, 0.6213, 0.625, 0.5, 0.625, 0.6213, 0.625, 0.75, 0.625, 0.75, 0.625, 0.6213, 0.375, 0.5, 0.625, 0.5, 0.625, 0.5, 0.375, 0.5, 0.625, 0.6213, 0.625, 0.75, 0.625, 0.75, 0.625, 0.6213, 0.625, 0.5, 0.625, 0.6213, 0.625, 0.6213, 0.625, 0.5, 0.625, 0.75, 0.625, 0.6213, 0.625, 0.6213, 0.625, 0.75, 0.625, 0.75, 0.625, 0.75, 0.625, 0.75, 0.625, 0.75, 0.625, 0.5, 0.625, 0.6213, 0.625, 0.6213, 0.625, 0.5, 0.625, 0.6213, 0.625, 0.5, 0.625, 0.5, 0.625, 0.6213, 0.875, 0.75, 0.4216, 1.0, 0.4216, 0.9154, 0.554, 0.9154, 0.625, 0.9154, 0.625, 0.25, 0.554, 0.25, 0.554, 0.25, 0.625, 0.25, 0.875, 0.6389, 0.875, 0.5945, 0.875, 0.6389, 0.875, 0.5753, 0.875, 0.5377, 0.875, 0.5753, 0.125, 0.5945, 0.125, 0.6389, 0.125, 0.5945, 0.875, 0.75, 0.875, 0.7235, 0.875, 0.75, 0.125, 0.5753, 0.125, 0.5945, 0.125, 0.5753, 0.875, 0.7235, 0.875, 0.6637, 0.875, 0.7235, 0.125, 0.5377, 0.125, 0.5753, 0.125, 0.5377, 0.125, 0.6637, 0.125, 0.7235, 0.125, 0.6637, 0.875, 0.5945, 0.875, 0.5753, 0.875, 0.5945, 0.125, 0.7235, 0.125, 0.75, 0.125, 0.7235, 0.875, 0.6637, 0.875, 0.6389, 0.875, 0.6637, 0.875, 0.5377, 0.875, 0.5, 0.875, 0.5377, 0.125, 0.5, 0.125, 0.5377, 0.125, 0.5, 0.125, 0.6389, 0.125, 0.6637, 0.125, 0.6389, 0.375, 1.0, 0.4216, 1.0, 0.4216, 1.0, 0.375, 1.0, 0.554, 0.25, 0.4216, 0.25, 0.554, 0.25, 0.4216, 0.25, 0.375, 0.25, 0.375, 0.25, 0.4216, 0.25, 0.4216, 1.0, 0.875, 0.75, 0.875, 0.75, 0.4216, 1.0, 0.4216, 1.0, 0.4216, 0.25, 0.375, 1.0])
me_plane_001.use_remesh_preserve_volume = False
me_plane_001.use_remesh_preserve_attributes = False
me_plane_001.use_mirror_vertex_groups = False
me_plane_001.update()

# ---- objects
ob_light = bpy.data.objects.new('Light', light_light)
ob_camera = bpy.data.objects.new('Camera', cam_camera)
ob_front = bpy.data.objects.new('front', None)
ob_right = bpy.data.objects.new('right', None)
ob_tomatoman = bpy.data.objects.new('Tomatoman', me_plane_001)
ob_sneakersfront = bpy.data.objects.new('SneakersFront', None)
ob_sneakersright = bpy.data.objects.new('SneakersRight', None)
ob_sneakerback = bpy.data.objects.new('SneakerBack', None)
ob_top = bpy.data.objects.new('Top', None)

# ---- transforms, parenting, visibility, modifiers, constraints
ob_light.location = (4.076, 1.005, 5.904)
ob_light.rotation_euler = (0.6503, 0.05522, 1.866)
ob_light.lock_rotations_4d = False
ob_light.empty_display_type = 'ARROWS'
ob_light.color = (0.0, 0.0, 0.0, 0.0)
ob_light.lineart.crease_threshold = 0.0
ob_camera.location = (7.359, -6.926, 4.958)
ob_camera.rotation_euler = (1.109, 0.0, 0.8149)
ob_camera.lock_rotations_4d = False
ob_camera.empty_display_type = 'ARROWS'
ob_camera.color = (0.0, 0.0, 0.0, 0.0)
ob_camera.display_type = 'WIRE'
ob_camera.lineart.crease_threshold = 0.0
ob_front.location = (0.0, 0.0, 0.0)
ob_front.rotation_euler = (1.571, -0.0, -0.0)
ob_front.empty_display_type = 'IMAGE'
ob_front.empty_display_size = 5.0
ob_front.empty_image_offset = (-0.2281, -0.718)
ob_front.empty_image_depth = 'BACK'
ob_front.show_empty_image_perspective = False
ob_front.use_empty_image_alpha = True
ob_front.color = (1.0, 1.0, 1.0, 0.7)
ob_front.lineart.crease_threshold = 0.0
ob_right.location = (0.0, 0.0, 0.0)
ob_right.rotation_euler = (1.571, -0.0, 1.571)
ob_right.empty_display_type = 'IMAGE'
ob_right.empty_display_size = 5.0
ob_right.empty_image_offset = (-0.6525, -0.7229)
ob_right.empty_image_depth = 'BACK'
ob_right.show_empty_image_perspective = False
ob_right.use_empty_image_alpha = True
ob_right.color = (1.0, 1.0, 1.0, 0.7)
ob_right.lineart.crease_threshold = 0.0
ob_tomatoman.location = (0.0, -0.1147, -0.09498)
ob_tomatoman.rotation_euler = (1.571, -0.0, 0.0)
ob_tomatoman.scale = (0.1167, 0.1167, 0.1167)
ob_tomatoman.lineart.crease_threshold = 0.0
_m = ob_tomatoman.modifiers.new('Mirror', 'MIRROR')
_m.use_clip = True
_m = ob_tomatoman.modifiers.new('Subdivision', 'SUBSURF')
_m.uv_smooth = 'PRESERVE_CORNERS'
_m.levels = 2
_m.show_only_control_edges = False
ob_sneakersfront.location = (1.432, -0.8218, 1.175)
ob_sneakersfront.rotation_euler = (1.571, -0.0, -0.0)
ob_sneakersfront.empty_display_type = 'IMAGE'
ob_sneakersfront.empty_display_size = 5.0
ob_sneakersfront.empty_image_offset = (-1.088, -0.4431)
ob_sneakersfront.empty_image_depth = 'BACK'
ob_sneakersfront.show_empty_image_perspective = False
ob_sneakersfront.use_empty_image_alpha = True
ob_sneakersfront.empty_image_side = 'FRONT'
ob_sneakersfront.color = (1.0, 1.0, 1.0, 0.7)
ob_sneakersfront.lineart.crease_threshold = 0.0
ob_sneakersright.location = (1.432, -0.8218, 1.175)
ob_sneakersright.rotation_euler = (1.571, -0.0, 1.571)
ob_sneakersright.empty_display_type = 'IMAGE'
ob_sneakersright.empty_display_size = 5.0
ob_sneakersright.empty_image_offset = (-0.2972, -0.5605)
ob_sneakersright.empty_image_depth = 'BACK'
ob_sneakersright.show_empty_image_perspective = False
ob_sneakersright.use_empty_image_alpha = True
ob_sneakersright.color = (1.0, 1.0, 1.0, 0.7)
ob_sneakersright.lineart.crease_threshold = 0.0
ob_sneakerback.location = (0.0, 0.0, 0.0)
ob_sneakerback.rotation_euler = (1.571, 0.0, 3.142)
ob_sneakerback.empty_display_type = 'IMAGE'
ob_sneakerback.empty_display_size = 5.0
ob_sneakerback.empty_image_offset = (-0.8169, -0.6694)
ob_sneakerback.empty_image_depth = 'BACK'
ob_sneakerback.show_empty_image_perspective = False
ob_sneakerback.use_empty_image_alpha = True
ob_sneakerback.empty_image_side = 'FRONT'
ob_sneakerback.color = (1.0, 1.0, 1.0, 0.7)
ob_sneakerback.lineart.crease_threshold = 0.0
ob_top.location = (0.0, 0.0, 0.0)
ob_top.empty_display_type = 'IMAGE'
ob_top.empty_display_size = 5.0
ob_top.empty_image_depth = 'BACK'
ob_top.show_empty_image_perspective = False
ob_top.use_empty_image_alpha = True
ob_top.color = (1.0, 1.0, 1.0, 0.7)
ob_top.lineart.crease_threshold = 0.0

# ---- collection membership
col_collection.objects.link(ob_light)
col_collection.objects.link(ob_camera)
col_collection.objects.link(ob_front)
col_collection.objects.link(ob_right)
col_collection.objects.link(ob_tomatoman)
col_collection.objects.link(ob_sneakersfront)
col_collection.objects.link(ob_sneakersright)
col_collection.objects.link(ob_sneakerback)
col_collection.objects.link(ob_top)

# ---- scene / render settings (as saved in the file)
scene.camera = ob_camera
scene.frame_start = 1; scene.frame_end = 250; scene.frame_set(1)
scene.render.engine = 'CYCLES'
scene.cycles.use_denoising = False
scene.cycles.samples = 128
scene.cycles.sampling_pattern = 'TABULATED_SOBOL'
scene.cycles.use_adaptive_sampling = False
scene.cycles.use_light_tree = False
scene.view_settings.view_transform = 'Filmic'
bpy.context.view_layer.update()
